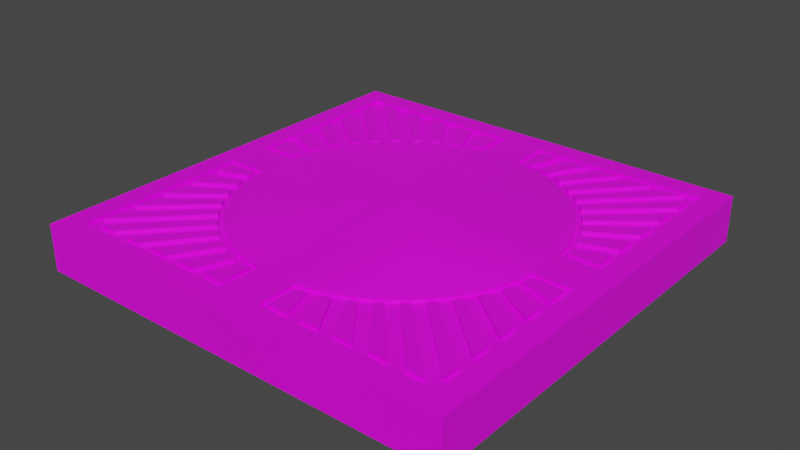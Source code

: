 # Source: door.blend  (saved by Blender 2.91.10; exported with 4.5.12 LTS)
import bpy
from mathutils import Matrix  # noqa: F401  (used for matrix-valued properties, if any)

bpy.ops.wm.read_factory_settings(use_empty=True)
scene = bpy.context.scene
scene.name = 'Scene'

# ---- collections
col_collection = bpy.data.collections.new('Collection'); scene.collection.children.link(col_collection)

# ---- images (referenced by path relative to the original .blend; pixels are not part of the script)
import os
ASSET_DIR = os.environ.get("B2B_ASSET_DIR", "")  # directory of the original .blend (textures are referenced by path, not embedded)
HERE = os.path.dirname(os.path.abspath(__file__))  # packed textures are extracted next to this script under _unpacked/

def load_image(name, relpath, width, height, colorspace="sRGB"):
    """Load a texture the original file referenced (path relative to the .blend, or extracted next to this script)."""
    p = next((c for c in (os.path.join(HERE, relpath), os.path.join(ASSET_DIR, relpath)) if relpath and os.path.exists(c)), "")
    if p:
        img = bpy.data.images.load(p, check_existing=True)
        img.name = name
    else:  # same state as the original file: an image datablock whose file is absent (Cycles renders it pink)
        img = bpy.data.images.new(name, width, height)
        img.source = "FILE"
        img.filepath = "//" + (relpath or name)
    img.colorspace_settings.name = colorspace
    return img
img_wall_jpg = load_image('wall.jpg', 'wall.jpg', 1024, 1024, 'sRGB')

# ---- materials (node trees are filled in below, after node groups)
mat_door = bpy.data.materials.new('door')
mat_door.use_transparent_shadow = False

# ---- material node trees
mat_door.use_nodes = True; mat_door.node_tree.nodes.clear()
_N = mat_door.node_tree.nodes; _L = mat_door.node_tree.links
n0 = _N.new('ShaderNodeBsdfPrincipled'); n0.name = 'Principled BSDF'; n0.location = (10, 300)
n0.distribution = 'GGX'
n0.subsurface_method = 'BURLEY'
n0.inputs[3].default_value = 1.45
n0.inputs[27].default_value = (0.0, 0.0, 0.0, 1.0)
n0.inputs[28].default_value = 1.0
n1 = _N.new('ShaderNodeOutputMaterial'); n1.name = 'Material Output'; n1.location = (300, 300)
n2 = _N.new('ShaderNodeTexImage'); n2.name = 'Image Texture'; n2.location = (-391, 171)
n2.image = img_wall_jpg
_L.new(n0.outputs[0], n1.inputs[0])
_L.new(n2.outputs[0], n0.inputs[0])
n1.is_active_output = True

# ---- world
world_world = bpy.data.worlds.new('World'); scene.world = world_world
world_world.use_nodes = True; world_world.node_tree.nodes.clear()
_N = world_world.node_tree.nodes; _L = world_world.node_tree.links
n0 = _N.new('ShaderNodeOutputWorld'); n0.name = 'World Output'; n0.location = (300, 300)
n1 = _N.new('ShaderNodeBackground'); n1.name = 'Background'; n1.location = (10, 300)
n1.inputs[0].default_value = (0.05088, 0.05088, 0.05088, 1.0)
_L.new(n1.outputs[0], n0.inputs[0])
n0.is_active_output = True
world_world.color = (0.05088, 0.05088, 0.05088)
world_world.use_sun_shadow = False
world_world.sun_shadow_jitter_overblur = 0.0

# ---- meshes
me_cube_001 = bpy.data.meshes.new('Cube.001')
me_cube_001.from_pydata([(-1.0, -1.0, -1.0), (-0.9, -0.9, 1.0), (-1.0, 1.0, -1.0), (-0.9, 0.9, 1.0), (1.0, -1.0, -1.0), (0.9, -0.9, 1.0), (1.0, 1.0, -1.0), (0.9, 0.9, 1.0), (0.09398, 0.7138, 1.0), (-0.7138, 0.09398, 1.0), (-0.09398, -0.7138, 1.0), (0.7138, -0.09398, 1.0), (0.1863, 0.6955, 1.0), (-0.6955, 0.1863, 1.0), (-0.1863, -0.6955, 1.0), (0.6955, -0.1863, 1.0), (0.2755, 0.6652, 1.0), (-0.6652, 0.2755, 1.0), (-0.2755, -0.6652, 1.0), (0.6652, -0.2755, 1.0), (0.36, 0.6235, 1.0), (-0.6235, 0.36, 1.0), (-0.36, -0.6235, 1.0), (0.6235, -0.36, 1.0), (0.4383, 0.5712, 1.0), (-0.5712, 0.4383, 1.0), (-0.4383, -0.5712, 1.0), (0.5712, -0.4383, 1.0), (0.5091, 0.5091, 1.0), (-0.5091, 0.5091, 1.0), (-0.5091, -0.5091, 1.0), (0.5091, -0.5091, 1.0), (0.5712, 0.4383, 1.0), (-0.4383, 0.5712, 1.0), (-0.5712, -0.4383, 1.0), (0.4383, -0.5712, 1.0), (0.6235, 0.36, 1.0), (-0.36, 0.6235, 1.0), (-0.6235, -0.36, 1.0), (0.36, -0.6235, 1.0), (0.6652, 0.2755, 1.0), (-0.2755, 0.6652, 1.0), (-0.6652, -0.2755, 1.0), (0.2755, -0.6652, 1.0), (0.6955, 0.1863, 1.0), (-0.1863, 0.6955, 1.0), (-0.6955, -0.1863, 1.0), (0.1863, -0.6955, 1.0), (0.7138, 0.09398, 1.0), (-0.09398, 0.7138, 1.0), (-0.7138, -0.09398, 1.0), (0.09398, -0.7138, 1.0), (0.09398, -0.9, 1.0), (-0.09398, -0.9, 1.0), (-0.9, 0.09398, 1.0), (-0.9, -0.09398, 1.0), (0.9, 0.09398, 1.0), (0.9, -0.09398, 1.0), (0.09398, 0.9, 1.0), (-0.09398, 0.9, 1.0), (0.7388, -0.9, 1.0), (0.5776, -0.9, 1.0), (0.4164, -0.9, 1.0), (0.2552, -0.9, 1.0), (0.9, -0.2552, 1.0), (0.9, -0.4164, 1.0), (0.9, -0.5776, 1.0), (0.9, -0.7388, 1.0), (-0.2552, -0.9, 1.0), (-0.4164, -0.9, 1.0), (-0.5776, -0.9, 1.0), (-0.7388, -0.9, 1.0), (-0.9, -0.7388, 1.0), (-0.9, -0.5776, 1.0), (-0.9, -0.4164, 1.0), (-0.9, -0.2552, 1.0), (-0.9, 0.2552, 1.0), (-0.9, 0.4164, 1.0), (-0.9, 0.5776, 1.0), (-0.9, 0.7388, 1.0), (-0.7388, 0.9, 1.0), (-0.5776, 0.9, 1.0), (-0.4164, 0.9, 1.0), (-0.2552, 0.9, 1.0), (0.2552, 0.9, 1.0), (0.4164, 0.9, 1.0), (0.5776, 0.9, 1.0), (0.7388, 0.9, 1.0), (0.9, 0.7388, 1.0), (0.9, 0.5776, 1.0), (0.9, 0.4164, 1.0), (0.9, 0.2552, 1.0), (-0.2172, 0.8727, 1.0), (-0.1681, 0.7269, 1.0), (-0.1213, 0.7363, 1.0), (-0.1213, 0.8727, 1.0), (-0.8727, -0.2172, 1.0), (-0.7269, -0.1681, 1.0), (-0.7363, -0.1213, 1.0), (-0.8727, -0.1213, 1.0), (0.2172, -0.8727, 1.0), (0.1681, -0.7269, 1.0), (0.1213, -0.7363, 1.0), (0.1213, -0.8727, 1.0), (0.8727, 0.2172, 1.0), (0.7269, 0.1681, 1.0), (0.7363, 0.1213, 1.0), (0.8727, 0.1213, 1.0), (0.3682, -0.8727, 1.0), (0.2634, -0.6981, 1.0), (0.2209, -0.7126, 1.0), (0.2748, -0.8727, 1.0), (0.5213, -0.8727, 1.0), (0.3522, -0.6578, 1.0), (0.3142, -0.6766, 1.0), (0.4319, -0.8727, 1.0), (0.6768, -0.8727, 1.0), (0.434, -0.607, 1.0), (0.3997, -0.6298, 1.0), (0.5909, -0.8727, 1.0), (0.8341, -0.8727, 1.0), (0.5079, -0.5465, 1.0), (0.4773, -0.5734, 1.0), (0.7508, -0.8727, 1.0), (0.8727, -0.5909, 1.0), (0.6298, -0.3997, 1.0), (0.607, -0.434, 1.0), (0.8727, -0.6768, 1.0), (0.8727, -0.4319, 1.0), (0.6766, -0.3142, 1.0), (0.6578, -0.3522, 1.0), (0.8727, -0.5213, 1.0), (0.8727, -0.2748, 1.0), (0.7126, -0.2209, 1.0), (0.6981, -0.2634, 1.0), (0.8727, -0.3682, 1.0), (0.8727, -0.1213, 1.0), (0.7363, -0.1213, 1.0), (0.7269, -0.1681, 1.0), (0.8727, -0.2172, 1.0), (0.8727, -0.7508, 1.0), (0.5734, -0.4773, 1.0), (0.5465, -0.5079, 1.0), (0.8727, -0.8341, 1.0), (-0.8727, -0.8341, 1.0), (-0.5465, -0.5079, 1.0), (-0.5734, -0.4773, 1.0), (-0.8727, -0.7508, 1.0), (-0.7508, -0.8727, 1.0), (-0.4773, -0.5734, 1.0), (-0.5079, -0.5465, 1.0), (-0.8341, -0.8727, 1.0), (-0.8727, -0.6768, 1.0), (-0.607, -0.434, 1.0), (-0.6298, -0.3997, 1.0), (-0.8727, -0.5909, 1.0), (-0.8727, -0.5213, 1.0), (-0.6578, -0.3522, 1.0), (-0.6766, -0.3142, 1.0), (-0.8727, -0.4319, 1.0), (-0.8727, -0.3682, 1.0), (-0.6981, -0.2634, 1.0), (-0.7126, -0.2209, 1.0), (-0.8727, -0.2748, 1.0), (-0.5909, -0.8727, 1.0), (-0.3997, -0.6298, 1.0), (-0.434, -0.607, 1.0), (-0.6768, -0.8727, 1.0), (-0.4319, -0.8727, 1.0), (-0.3142, -0.6766, 1.0), (-0.3522, -0.6578, 1.0), (-0.5213, -0.8727, 1.0), (-0.2748, -0.8727, 1.0), (-0.2209, -0.7126, 1.0), (-0.2634, -0.6981, 1.0), (-0.3682, -0.8727, 1.0), (-0.1213, -0.8727, 1.0), (-0.1213, -0.7363, 1.0), (-0.1681, -0.7269, 1.0), (-0.2172, -0.8727, 1.0), (0.8727, 0.3682, 1.0), (0.6981, 0.2634, 1.0), (0.7126, 0.2209, 1.0), (0.8727, 0.2748, 1.0), (0.8727, 0.5213, 1.0), (0.6578, 0.3522, 1.0), (0.6766, 0.3142, 1.0), (0.8727, 0.4319, 1.0), (0.8727, 0.6768, 1.0), (0.607, 0.434, 1.0), (0.6298, 0.3997, 1.0), (0.8727, 0.5909, 1.0), (0.8727, 0.8341, 1.0), (0.5465, 0.5079, 1.0), (0.5734, 0.4773, 1.0), (0.8727, 0.7508, 1.0), (0.7508, 0.8727, 1.0), (0.4773, 0.5734, 1.0), (0.5079, 0.5465, 1.0), (0.8341, 0.8727, 1.0), (0.5909, 0.8727, 1.0), (0.3997, 0.6298, 1.0), (0.434, 0.607, 1.0), (0.6768, 0.8727, 1.0), (0.4319, 0.8727, 1.0), (0.3142, 0.6766, 1.0), (0.3522, 0.6578, 1.0), (0.5213, 0.8727, 1.0), (0.1213, 0.8727, 1.0), (0.1213, 0.7363, 1.0), (0.1681, 0.7269, 1.0), (0.2172, 0.8727, 1.0), (0.2748, 0.8727, 1.0), (0.2209, 0.7126, 1.0), (0.2634, 0.6981, 1.0), (0.3682, 0.8727, 1.0), (-0.3682, 0.8727, 1.0), (-0.2634, 0.6981, 1.0), (-0.2209, 0.7126, 1.0), (-0.2748, 0.8727, 1.0), (-0.5213, 0.8727, 1.0), (-0.3522, 0.6578, 1.0), (-0.3142, 0.6766, 1.0), (-0.4319, 0.8727, 1.0), (-0.6768, 0.8727, 1.0), (-0.434, 0.607, 1.0), (-0.3997, 0.6298, 1.0), (-0.5909, 0.8727, 1.0), (-0.8727, 0.2172, 1.0), (-0.8727, 0.1213, 1.0), (-0.7363, 0.1213, 1.0), (-0.7269, 0.1681, 1.0), (-0.7508, 0.8727, 1.0), (-0.8341, 0.8727, 1.0), (-0.5079, 0.5465, 1.0), (-0.4773, 0.5734, 1.0), (-0.8727, 0.8341, 1.0), (-0.8727, 0.7508, 1.0), (-0.5734, 0.4773, 1.0), (-0.5465, 0.5079, 1.0), (-0.8727, 0.6768, 1.0), (-0.8727, 0.5909, 1.0), (-0.6298, 0.3997, 1.0), (-0.607, 0.434, 1.0), (-0.8727, 0.5213, 1.0), (-0.8727, 0.4319, 1.0), (-0.6766, 0.3142, 1.0), (-0.6578, 0.3522, 1.0), (-0.8727, 0.3682, 1.0), (-0.8727, 0.2748, 1.0), (-0.7126, 0.2209, 1.0), (-0.6981, 0.2634, 1.0), (-0.1681, 0.7269, 1.174), (-0.2172, 0.8727, 1.174), (-0.1213, 0.8727, 1.174), (-0.1213, 0.7363, 1.174), (-0.7269, -0.1681, 1.174), (-0.8727, -0.2172, 1.174), (-0.8727, -0.1213, 1.174), (-0.7363, -0.1213, 1.174), (0.1681, -0.7269, 1.174), (0.2172, -0.8727, 1.174), (0.1213, -0.8727, 1.174), (0.1213, -0.7363, 1.174), (0.7269, 0.1681, 1.174), (0.8727, 0.2172, 1.174), (0.8727, 0.1213, 1.174), (0.7363, 0.1213, 1.174), (0.2634, -0.6981, 1.174), (0.3682, -0.8727, 1.174), (0.2748, -0.8727, 1.174), (0.2209, -0.7126, 1.174), (0.3522, -0.6578, 1.174), (0.5213, -0.8727, 1.174), (0.4319, -0.8727, 1.174), (0.3142, -0.6766, 1.174), (0.434, -0.607, 1.174), (0.6768, -0.8727, 1.174), (0.5909, -0.8727, 1.174), (0.3997, -0.6298, 1.174), (0.5079, -0.5465, 1.174), (0.8341, -0.8727, 1.174), (0.7508, -0.8727, 1.174), (0.4773, -0.5734, 1.174), (0.6298, -0.3997, 1.174), (0.8727, -0.5909, 1.174), (0.8727, -0.6768, 1.174), (0.607, -0.434, 1.174), (0.6766, -0.3142, 1.174), (0.8727, -0.4319, 1.174), (0.8727, -0.5213, 1.174), (0.6578, -0.3522, 1.174), (0.7126, -0.2209, 1.174), (0.8727, -0.2748, 1.174), (0.8727, -0.3682, 1.174), (0.6981, -0.2634, 1.174), (0.7363, -0.1213, 1.174), (0.8727, -0.1213, 1.174), (0.8727, -0.2172, 1.174), (0.7269, -0.1681, 1.174), (0.5734, -0.4773, 1.174), (0.8727, -0.7508, 1.174), (0.8727, -0.8341, 1.174), (0.5465, -0.5079, 1.174), (-0.5465, -0.5079, 1.174), (-0.8727, -0.8341, 1.174), (-0.8727, -0.7508, 1.174), (-0.5734, -0.4773, 1.174), (-0.4773, -0.5734, 1.174), (-0.7508, -0.8727, 1.174), (-0.8341, -0.8727, 1.174), (-0.5079, -0.5465, 1.174), (-0.607, -0.434, 1.174), (-0.8727, -0.6768, 1.174), (-0.8727, -0.5909, 1.174), (-0.6298, -0.3997, 1.174), (-0.6578, -0.3522, 1.174), (-0.8727, -0.5213, 1.174), (-0.8727, -0.4319, 1.174), (-0.6766, -0.3142, 1.174), (-0.6981, -0.2634, 1.174), (-0.8727, -0.3682, 1.174), (-0.8727, -0.2748, 1.174), (-0.7126, -0.2209, 1.174), (-0.3997, -0.6298, 1.174), (-0.5909, -0.8727, 1.174), (-0.6768, -0.8727, 1.174), (-0.434, -0.607, 1.174), (-0.3142, -0.6766, 1.174), (-0.4319, -0.8727, 1.174), (-0.5213, -0.8727, 1.174), (-0.3522, -0.6578, 1.174), (-0.2209, -0.7126, 1.174), (-0.2748, -0.8727, 1.174), (-0.3682, -0.8727, 1.174), (-0.2634, -0.6981, 1.174), (-0.1213, -0.7363, 1.174), (-0.1213, -0.8727, 1.174), (-0.2172, -0.8727, 1.174), (-0.1681, -0.7269, 1.174), (0.6981, 0.2634, 1.174), (0.8727, 0.3682, 1.174), (0.8727, 0.2748, 1.174), (0.7126, 0.2209, 1.174), (0.6578, 0.3522, 1.174), (0.8727, 0.5213, 1.174), (0.8727, 0.4319, 1.174), (0.6766, 0.3142, 1.174), (0.607, 0.434, 1.174), (0.8727, 0.6768, 1.174), (0.8727, 0.5909, 1.174), (0.6298, 0.3997, 1.174), (0.5465, 0.5079, 1.174), (0.8727, 0.8341, 1.174), (0.8727, 0.7508, 1.174), (0.5734, 0.4773, 1.174), (0.4773, 0.5734, 1.174), (0.7508, 0.8727, 1.174), (0.8341, 0.8727, 1.174), (0.5079, 0.5465, 1.174), (0.3997, 0.6298, 1.174), (0.5909, 0.8727, 1.174), (0.6768, 0.8727, 1.174), (0.434, 0.607, 1.174), (0.3142, 0.6766, 1.174), (0.4319, 0.8727, 1.174), (0.5213, 0.8727, 1.174), (0.3522, 0.6578, 1.174), (0.1213, 0.7363, 1.174), (0.1213, 0.8727, 1.174), (0.2172, 0.8727, 1.174), (0.1681, 0.7269, 1.174), (0.2209, 0.7126, 1.174), (0.2748, 0.8727, 1.174), (0.3682, 0.8727, 1.174), (0.2634, 0.6981, 1.174), (-0.2634, 0.6981, 1.174), (-0.3682, 0.8727, 1.174), (-0.2748, 0.8727, 1.174), (-0.2209, 0.7126, 1.174), (-0.3522, 0.6578, 1.174), (-0.5213, 0.8727, 1.174), (-0.4319, 0.8727, 1.174), (-0.3142, 0.6766, 1.174), (-0.434, 0.607, 1.174), (-0.6768, 0.8727, 1.174), (-0.5909, 0.8727, 1.174), (-0.3997, 0.6298, 1.174), (-0.8727, 0.1213, 1.174), (-0.8727, 0.2172, 1.174), (-0.7269, 0.1681, 1.174), (-0.7363, 0.1213, 1.174), (-0.8341, 0.8727, 1.174), (-0.7508, 0.8727, 1.174), (-0.4773, 0.5734, 1.174), (-0.5079, 0.5465, 1.174), (-0.8727, 0.7508, 1.174), (-0.8727, 0.8341, 1.174), (-0.5465, 0.5079, 1.174), (-0.5734, 0.4773, 1.174), (-0.8727, 0.5909, 1.174), (-0.8727, 0.6768, 1.174), (-0.607, 0.434, 1.174), (-0.6298, 0.3997, 1.174), (-0.8727, 0.4319, 1.174), (-0.8727, 0.5213, 1.174), (-0.6578, 0.3522, 1.174), (-0.6766, 0.3142, 1.174), (-0.8727, 0.2748, 1.174), (-0.8727, 0.3682, 1.174), (-0.6981, 0.2634, 1.174), (-0.7126, 0.2209, 1.174), (-1.0, -1.0, 1.164), (-1.0, 1.0, 1.164), (1.0, 1.0, 1.164), (1.0, -1.0, 1.164), (-0.9, 0.7388, 1.164), (-0.9, 0.9, 1.164), (0.7388, 0.9, 1.164), (0.9, 0.9, 1.164), (0.9, -0.7388, 1.164), (0.9, -0.9, 1.164), (-0.7388, -0.9, 1.164), (-0.9, -0.9, 1.164), (-0.9, -0.09398, 1.164), (-0.9, 0.0, 1.164), (-0.09398, 0.9, 1.164), (0.0, 0.9, 1.164), (0.9, 0.09398, 1.164), (0.9, 0.0, 1.164), (0.09398, -0.9, 1.164), (0.0, -0.9, 1.164), (0.0, -0.72, 1.164), (0.72, 0.0, 1.164), (0.0, 0.72, 1.164), (0.0, 0.0, 1.914), (-0.72, 0.0, 1.164), (0.09398, 0.7138, 1.164), (-0.7138, 0.09398, 1.164), (-0.09398, -0.7138, 1.164), (0.7138, -0.09398, 1.164), (0.1863, 0.6955, 1.164), (-0.6955, 0.1863, 1.164), (-0.1863, -0.6955, 1.164), (0.6955, -0.1863, 1.164), (0.2755, 0.6652, 1.164), (-0.6652, 0.2755, 1.164), (-0.2755, -0.6652, 1.164), (0.6652, -0.2755, 1.164), (0.36, 0.6235, 1.164), (-0.6235, 0.36, 1.164), (-0.36, -0.6235, 1.164), (0.6235, -0.36, 1.164), (0.4383, 0.5712, 1.164), (-0.5712, 0.4383, 1.164), (-0.4383, -0.5712, 1.164), (0.5712, -0.4383, 1.164), (0.5091, 0.5091, 1.164), (-0.5091, 0.5091, 1.164), (-0.5091, -0.5091, 1.164), (0.5091, -0.5091, 1.164), (0.5712, 0.4383, 1.164), (-0.4383, 0.5712, 1.164), (-0.5712, -0.4383, 1.164), (0.4383, -0.5712, 1.164), (0.6235, 0.36, 1.164), (-0.36, 0.6235, 1.164), (-0.6235, -0.36, 1.164), (0.36, -0.6235, 1.164), (0.6652, 0.2755, 1.164), (-0.2755, 0.6652, 1.164), (-0.6652, -0.2755, 1.164), (0.2755, -0.6652, 1.164), (0.6955, 0.1863, 1.164), (-0.1863, 0.6955, 1.164), (-0.6955, -0.1863, 1.164), (0.1863, -0.6955, 1.164), (0.7138, 0.09398, 1.164), (-0.09398, 0.7138, 1.164), (-0.7138, -0.09398, 1.164), (0.09398, -0.7138, 1.164), (0.2552, -0.9, 1.164), (-0.09398, -0.9, 1.164), (-0.9, 0.09398, 1.164), (-0.9, -0.2552, 1.164), (0.9, 0.2552, 1.164), (0.9, -0.09398, 1.164), (0.09398, 0.9, 1.164), (-0.2552, 0.9, 1.164), (0.7388, -0.9, 1.164), (0.5776, -0.9, 1.164), (0.4164, -0.9, 1.164), (0.9, -0.2552, 1.164), (0.9, -0.4164, 1.164), (0.9, -0.5776, 1.164), (-0.2552, -0.9, 1.164), (-0.4164, -0.9, 1.164), (-0.5776, -0.9, 1.164), (-0.9, -0.7388, 1.164), (-0.9, -0.5776, 1.164), (-0.9, -0.4164, 1.164), (-0.9, 0.2552, 1.164), (-0.9, 0.4164, 1.164), (-0.9, 0.5776, 1.164), (-0.7388, 0.9, 1.164), (-0.5776, 0.9, 1.164), (-0.4164, 0.9, 1.164), (0.2552, 0.9, 1.164), (0.4164, 0.9, 1.164), (0.5776, 0.9, 1.164), (0.9, 0.7388, 1.164), (0.9, 0.5776, 1.164), (0.9, 0.4164, 1.164)], [], [(2, 413, 414, 6), (6, 414, 415, 4), (0, 412, 413, 2), (2, 6, 4, 0), (65, 66, 494, 493), (7, 88, 510, 419), (37, 41, 470, 466), (64, 65, 493, 492), (86, 87, 418, 509), (25, 29, 458, 454), (43, 39, 468, 472), (57, 64, 492, 486), (16, 12, 441, 445), (85, 86, 509, 508), (31, 27, 456, 460), (40, 36, 465, 469), (63, 52, 430, 481), (18, 14, 443, 447), (84, 85, 508, 507), (28, 24, 453, 457), (42, 38, 467, 471), (13, 17, 446, 442), (58, 84, 507, 487), (30, 26, 455, 459), (19, 15, 444, 448), (82, 83, 488, 506), (81, 82, 506, 505), (62, 63, 481, 491), (80, 81, 505, 504), (61, 62, 491, 490), (3, 80, 504, 417), (51, 47, 476, 480), (60, 61, 490, 489), (78, 79, 416, 503), (33, 37, 466, 462), (48, 44, 473, 477), (5, 60, 489, 421), (77, 78, 503, 502), (26, 22, 451, 455), (39, 35, 464, 468), (50, 46, 475, 479), (12, 8, 437, 441), (76, 77, 502, 501), (21, 25, 454, 450), (36, 32, 461, 465), (59, 49, 478, 426), (14, 10, 439, 443), (54, 76, 501, 483), (27, 23, 452, 456), (204, 205, 364, 365), (38, 34, 463, 467), (45, 49, 478, 474), (83, 59, 426, 488), (9, 13, 442, 438), (74, 75, 484, 500), (24, 20, 449, 453), (8, 58, 487, 437), (155, 152, 313, 314), (15, 11, 440, 444), (73, 74, 500, 499), (72, 73, 499, 498), (101, 102, 263, 260), (230, 231, 390, 391), (11, 57, 486, 440), (1, 72, 498, 423), (152, 153, 312, 313), (103, 100, 261, 262), (229, 230, 391, 388), (178, 179, 338, 339), (100, 101, 260, 261), (231, 228, 389, 390), (177, 178, 339, 336), (126, 127, 286, 287), (228, 229, 388, 389), (179, 176, 337, 338), (125, 126, 287, 284), (176, 177, 336, 337), (127, 124, 285, 286), (202, 203, 362, 363), (124, 125, 284, 285), (201, 202, 363, 360), (150, 151, 310, 311), (203, 200, 361, 362), (149, 150, 311, 308), (98, 99, 258, 259), (200, 201, 360, 361), (151, 148, 309, 310), (97, 98, 259, 256), (226, 227, 386, 387), (148, 149, 308, 309), (99, 96, 257, 258), (225, 226, 387, 384), (174, 175, 334, 335), (96, 97, 256, 257), (227, 224, 385, 386), (173, 174, 335, 332), (122, 123, 282, 283), (224, 225, 384, 385), (175, 172, 333, 334), (121, 122, 283, 280), (250, 251, 410, 411), (83, 45, 93, 92), (45, 49, 94, 93), (49, 59, 95, 94), (59, 83, 92, 95), (75, 46, 97, 96), (46, 50, 98, 97), (50, 55, 99, 98), (55, 75, 96, 99), (63, 47, 101, 100), (47, 51, 102, 101), (51, 52, 103, 102), (52, 63, 100, 103), (91, 44, 105, 104), (44, 48, 106, 105), (48, 56, 107, 106), (56, 91, 104, 107), (62, 43, 109, 108), (43, 47, 110, 109), (47, 63, 111, 110), (63, 62, 108, 111), (61, 39, 113, 112), (39, 43, 114, 113), (43, 62, 115, 114), (62, 61, 112, 115), (60, 35, 117, 116), (35, 39, 118, 117), (39, 61, 119, 118), (61, 60, 116, 119), (5, 31, 121, 120), (31, 35, 122, 121), (35, 60, 123, 122), (60, 5, 120, 123), (66, 23, 125, 124), (23, 27, 126, 125), (27, 67, 127, 126), (67, 66, 124, 127), (65, 19, 129, 128), (19, 23, 130, 129), (23, 66, 131, 130), (66, 65, 128, 131), (64, 15, 133, 132), (15, 19, 134, 133), (19, 65, 135, 134), (65, 64, 132, 135), (57, 11, 137, 136), (11, 15, 138, 137), (15, 64, 139, 138), (64, 57, 136, 139), (67, 27, 141, 140), (27, 31, 142, 141), (31, 5, 143, 142), (5, 67, 140, 143), (1, 30, 145, 144), (30, 34, 146, 145), (34, 72, 147, 146), (72, 1, 144, 147), (71, 26, 149, 148), (26, 30, 150, 149), (30, 1, 151, 150), (1, 71, 148, 151), (72, 34, 153, 152), (34, 38, 154, 153), (38, 73, 155, 154), (73, 72, 152, 155), (73, 38, 157, 156), (38, 42, 158, 157), (42, 74, 159, 158), (74, 73, 156, 159), (74, 42, 161, 160), (42, 46, 162, 161), (46, 75, 163, 162), (75, 74, 160, 163), (70, 22, 165, 164), (22, 26, 166, 165), (26, 71, 167, 166), (71, 70, 164, 167), (69, 18, 169, 168), (18, 22, 170, 169), (22, 70, 171, 170), (70, 69, 168, 171), (68, 14, 173, 172), (14, 18, 174, 173), (18, 69, 175, 174), (69, 68, 172, 175), (53, 10, 177, 176), (10, 14, 178, 177), (14, 68, 179, 178), (68, 53, 176, 179), (90, 40, 181, 180), (40, 44, 182, 181), (44, 91, 183, 182), (91, 90, 180, 183), (89, 36, 185, 184), (36, 40, 186, 185), (40, 90, 187, 186), (90, 89, 184, 187), (88, 32, 189, 188), (32, 36, 190, 189), (36, 89, 191, 190), (89, 88, 188, 191), (7, 28, 193, 192), (28, 32, 194, 193), (32, 88, 195, 194), (88, 7, 192, 195), (87, 24, 197, 196), (24, 28, 198, 197), (28, 7, 199, 198), (7, 87, 196, 199), (86, 20, 201, 200), (20, 24, 202, 201), (24, 87, 203, 202), (87, 86, 200, 203), (85, 16, 205, 204), (16, 20, 206, 205), (20, 86, 207, 206), (86, 85, 204, 207), (58, 8, 209, 208), (8, 12, 210, 209), (12, 84, 211, 210), (84, 58, 208, 211), (84, 12, 213, 212), (12, 16, 214, 213), (16, 85, 215, 214), (85, 84, 212, 215), (82, 41, 217, 216), (41, 45, 218, 217), (45, 83, 219, 218), (83, 82, 216, 219), (81, 37, 221, 220), (37, 41, 222, 221), (41, 82, 223, 222), (82, 81, 220, 223), (80, 33, 225, 224), (33, 37, 226, 225), (37, 81, 227, 226), (81, 80, 224, 227), (76, 54, 229, 228), (54, 9, 230, 229), (9, 13, 231, 230), (13, 76, 228, 231), (80, 3, 233, 232), (3, 29, 234, 233), (29, 33, 235, 234), (33, 80, 232, 235), (3, 79, 237, 236), (79, 25, 238, 237), (25, 29, 239, 238), (29, 3, 236, 239), (79, 78, 241, 240), (78, 21, 242, 241), (21, 25, 243, 242), (25, 79, 240, 243), (78, 77, 245, 244), (77, 17, 246, 245), (17, 21, 247, 246), (21, 78, 244, 247), (77, 76, 249, 248), (76, 13, 250, 249), (13, 17, 251, 250), (17, 77, 248, 251), (253, 252, 255, 254), (257, 256, 259, 258), (261, 260, 263, 262), (265, 264, 267, 266), (269, 268, 271, 270), (273, 272, 275, 274), (277, 276, 279, 278), (281, 280, 283, 282), (285, 284, 287, 286), (289, 288, 291, 290), (293, 292, 295, 294), (297, 296, 299, 298), (301, 300, 303, 302), (305, 304, 307, 306), (309, 308, 311, 310), (313, 312, 315, 314), (317, 316, 319, 318), (321, 320, 323, 322), (325, 324, 327, 326), (329, 328, 331, 330), (333, 332, 335, 334), (337, 336, 339, 338), (341, 340, 343, 342), (345, 344, 347, 346), (349, 348, 351, 350), (353, 352, 355, 354), (357, 356, 359, 358), (361, 360, 363, 362), (365, 364, 367, 366), (369, 368, 371, 370), (373, 372, 375, 374), (377, 376, 379, 378), (381, 380, 383, 382), (385, 384, 387, 386), (389, 388, 391, 390), (393, 392, 395, 394), (397, 396, 399, 398), (401, 400, 403, 402), (405, 404, 407, 406), (409, 408, 411, 410), (102, 103, 262, 263), (153, 154, 315, 312), (207, 204, 365, 366), (154, 155, 314, 315), (205, 206, 367, 364), (128, 129, 288, 289), (206, 207, 366, 367), (131, 128, 289, 290), (180, 181, 340, 341), (129, 130, 291, 288), (183, 180, 341, 342), (232, 233, 392, 393), (130, 131, 290, 291), (181, 182, 343, 340), (235, 232, 393, 394), (104, 105, 264, 265), (182, 183, 342, 343), (233, 234, 395, 392), (107, 104, 265, 266), (156, 157, 316, 317), (234, 235, 394, 395), (105, 106, 267, 264), (159, 156, 317, 318), (208, 209, 368, 369), (106, 107, 266, 267), (157, 158, 319, 316), (211, 208, 369, 370), (158, 159, 318, 319), (209, 210, 371, 368), (132, 133, 292, 293), (210, 211, 370, 371), (135, 132, 293, 294), (184, 185, 344, 345), (133, 134, 295, 292), (187, 184, 345, 346), (236, 237, 396, 397), (134, 135, 294, 295), (185, 186, 347, 344), (239, 236, 397, 398), (108, 109, 268, 269), (186, 187, 346, 347), (237, 238, 399, 396), (111, 108, 269, 270), (160, 161, 320, 321), (238, 239, 398, 399), (109, 110, 271, 268), (163, 160, 321, 322), (212, 213, 372, 373), (110, 111, 270, 271), (161, 162, 323, 320), (215, 212, 373, 374), (162, 163, 322, 323), (213, 214, 375, 372), (136, 137, 296, 297), (214, 215, 374, 375), (139, 136, 297, 298), (188, 189, 348, 349), (137, 138, 299, 296), (191, 188, 349, 350), (240, 241, 400, 401), (138, 139, 298, 299), (189, 190, 351, 348), (243, 240, 401, 402), (112, 113, 272, 273), (190, 191, 350, 351), (241, 242, 403, 400), (115, 112, 273, 274), (164, 165, 324, 325), (242, 243, 402, 403), (113, 114, 275, 272), (167, 164, 325, 326), (216, 217, 376, 377), (114, 115, 274, 275), (165, 166, 327, 324), (219, 216, 377, 378), (166, 167, 326, 327), (217, 218, 379, 376), (140, 141, 300, 301), (218, 219, 378, 379), (143, 140, 301, 302), (192, 193, 352, 353), (141, 142, 303, 300), (195, 192, 353, 354), (244, 245, 404, 405), (142, 143, 302, 303), (193, 194, 355, 352), (247, 244, 405, 406), (116, 117, 276, 277), (194, 195, 354, 355), (245, 246, 407, 404), (119, 116, 277, 278), (168, 169, 328, 329), (246, 247, 406, 407), (117, 118, 279, 276), (171, 168, 329, 330), (220, 221, 380, 381), (118, 119, 278, 279), (169, 170, 331, 328), (223, 220, 381, 382), (92, 93, 252, 253), (170, 171, 330, 331), (221, 222, 383, 380), (95, 92, 253, 254), (144, 145, 304, 305), (222, 223, 382, 383), (93, 94, 255, 252), (147, 144, 305, 306), (196, 197, 356, 357), (94, 95, 254, 255), (145, 146, 307, 304), (199, 196, 357, 358), (248, 249, 408, 409), (146, 147, 306, 307), (197, 198, 359, 356), (251, 248, 409, 410), (120, 121, 280, 281), (198, 199, 358, 359), (249, 250, 411, 408), (123, 120, 281, 282), (172, 173, 332, 333), (423, 498, 499, 500, 484, 424, 425, 483, 501, 502, 503, 416, 417, 413, 412), (417, 504, 505, 506, 488, 426, 427, 487, 507, 508, 509, 418, 419, 414, 413), (419, 510, 511, 512, 485, 428, 429, 486, 492, 493, 494, 420, 421, 415, 414), (421, 489, 490, 491, 481, 430, 431, 482, 495, 496, 497, 422, 423, 412, 415), (435, 458, 454, 450, 446, 442, 438, 436), (435, 432, 480, 476, 472, 468, 464, 460), (435, 436, 479, 475, 471, 467, 463, 459, 455), (435, 433, 477, 473, 469, 465, 461, 457), (4, 415, 412, 0), (434, 437, 487, 427), (433, 440, 486, 429), (432, 439, 482, 431), (430, 480, 432, 431), (438, 483, 425, 436), (424, 479, 436, 425), (428, 477, 433, 429), (426, 478, 434, 427), (52, 51, 480, 430), (88, 89, 511, 510), (66, 67, 420, 494), (89, 90, 512, 511), (10, 53, 482, 439), (90, 91, 485, 512), (23, 19, 448, 452), (9, 54, 483, 438), (79, 3, 417, 416), (34, 30, 459, 463), (17, 21, 450, 446), (75, 55, 424, 484), (87, 7, 419, 418), (46, 42, 471, 475), (32, 28, 457, 461), (22, 18, 447, 451), (53, 68, 495, 482), (55, 50, 479, 424), (67, 5, 421, 420), (44, 40, 469, 473), (35, 31, 460, 464), (20, 16, 445, 449), (68, 69, 496, 495), (91, 56, 428, 485), (71, 1, 423, 422), (47, 43, 472, 476), (29, 33, 462, 458), (69, 70, 497, 496), (56, 48, 477, 428), (41, 45, 474, 470), (70, 71, 422, 497), (433, 435, 460, 456, 452, 448, 444, 440), (432, 435, 455, 451, 447, 443, 439), (434, 478, 474, 470, 466, 462, 458, 435), (434, 435, 457, 453, 449, 445, 441, 437)])
me_cube_001.polygons.foreach_set('use_smooth', [0, 0, 0, 0, 0, 0, 0, 0, 0, 0, 0, 0, 0, 0, 0, 0, 0, 0, 0, 0, 0, 0, 0, 0, 0, 0, 0, 0, 0, 0, 0, 0, 0, 0, 0, 0, 0, 0, 0, 0, 0, 0, 0, 0, 0, 0, 0, 0, 0, 0, 0, 0, 0, 0, 0, 0, 0, 0, 0, 0, 0, 0, 0, 0, 0, 0, 0, 0, 0, 0, 0, 0, 0, 0, 0, 0, 0, 0, 0, 0, 0, 0, 0, 0, 0, 0, 0, 0, 0, 0, 0, 0, 0, 0, 0, 0, 0, 0, 0, 0, 0, 0, 0, 0, 0, 0, 0, 0, 0, 0, 0, 0, 0, 0, 0, 0, 0, 0, 0, 0, 0, 0, 0, 0, 0, 0, 0, 0, 0, 0, 0, 0, 0, 0, 0, 0, 0, 0, 0, 0, 0, 0, 0, 0, 0, 0, 0, 0, 0, 0, 0, 0, 0, 0, 0, 0, 0, 0, 0, 0, 0, 0, 0, 0, 0, 0, 0, 0, 0, 0, 0, 0, 0, 0, 0, 0, 0, 0, 0, 0, 0, 0, 0, 0, 0, 0, 0, 0, 0, 0, 0, 0, 0, 0, 0, 0, 0, 0, 0, 0, 0, 0, 0, 0, 0, 0, 0, 0, 0, 0, 0, 0, 0, 0, 0, 0, 0, 0, 0, 0, 0, 0, 0, 0, 0, 0, 0, 0, 0, 0, 0, 0, 0, 0, 0, 0, 0, 0, 0, 0, 0, 0, 0, 0, 0, 0, 0, 0, 0, 0, 0, 0, 0, 0, 0, 0, 0, 0, 0, 0, 0, 0, 0, 0, 0, 0, 0, 0, 0, 0, 0, 0, 0, 0, 0, 0, 0, 0, 0, 0, 0, 0, 0, 0, 0, 0, 0, 0, 0, 0, 0, 0, 0, 0, 0, 0, 0, 0, 0, 0, 0, 0, 0, 0, 0, 0, 0, 0, 0, 0, 0, 0, 0, 0, 0, 0, 0, 0, 0, 0, 0, 0, 0, 0, 0, 0, 0, 0, 0, 0, 0, 0, 0, 0, 0, 0, 0, 0, 0, 0, 0, 0, 0, 0, 0, 0, 0, 0, 0, 0, 0, 0, 0, 0, 0, 0, 0, 0, 0, 0, 0, 0, 0, 0, 0, 0, 0, 0, 0, 0, 0, 0, 0, 0, 0, 0, 0, 0, 0, 0, 0, 0, 0, 0, 0, 0, 0, 0, 0, 0, 0, 0, 0, 0, 0, 0, 0, 0, 0, 0, 0, 0, 0, 0, 0, 0, 0, 0, 0, 0, 0, 0, 0, 0, 0, 0, 0, 0, 0, 0, 0, 0, 0, 0, 0, 1, 1, 1, 1, 0, 0, 0, 0, 0, 0, 0, 0, 0, 0, 0, 0, 0, 0, 0, 0, 0, 0, 0, 0, 0, 0, 0, 0, 0, 0, 0, 0, 0, 0, 0, 0, 0, 0, 0, 0, 0, 0, 0, 0, 1, 1, 1, 1])
_uv = me_cube_001.uv_layers.new(name='UVMap')
_uv.uv.foreach_set('vector', [0.3333, 0.3607, 0.3333, 0.7215, 0.6666, 0.7215, 0.6666, 0.3607, 0.0, 0.0, 0.0, 0.3607, 0.3333, 0.3607, 0.3333, 0.0, 5.96e-08, 0.3607, 0.0, 0.7215, 0.3333, 0.7215, 0.3333, 0.3607, 1.0, 0.0, 0.6666, 0.0, 0.6666, 0.3334, 1.0, 0.3334, 0.4852, 0.8021, 0.4852, 0.7752, 0.4578, 0.7752, 0.4578, 0.8021, 0.5399, 0.8558, 0.5399, 0.8289, 0.5125, 0.8289, 0.5125, 0.8558, 0.6494, 0.7661, 0.6494, 0.7519, 0.622, 0.7519, 0.622, 0.7661, 0.4852, 0.8289, 0.4852, 0.8021, 0.4578, 0.8021, 0.4578, 0.8289, 0.4578, 0.7752, 0.4578, 0.7484, 0.4304, 0.7484, 0.4304, 0.7752, 0.622, 0.8035, 0.622, 0.7915, 0.5946, 0.7915, 0.5946, 0.8035, 0.6494, 0.8308, 0.6494, 0.8166, 0.622, 0.8166, 0.622, 0.8308, 0.4852, 0.8558, 0.4852, 0.8289, 0.4578, 0.8289, 0.4578, 0.8558, 0.5946, 0.7519, 0.5946, 0.737, 0.5673, 0.737, 0.5673, 0.7519, 0.4578, 0.8021, 0.4578, 0.7752, 0.4304, 0.7752, 0.4304, 0.8021, 0.5946, 0.8614, 0.5946, 0.8494, 0.5673, 0.8494, 0.5673, 0.8614, 0.883, 0.7325, 0.883, 0.7186, 0.8557, 0.7186, 0.8557, 0.7325, 0.5125, 0.7484, 0.5125, 0.7215, 0.4852, 0.7215, 0.4852, 0.7484, 0.883, 0.7927, 0.883, 0.7779, 0.8557, 0.7779, 0.8557, 0.7927, 0.4578, 0.829, 0.4578, 0.8021, 0.4304, 0.8021, 0.4304, 0.829, 0.5946, 0.7915, 0.5946, 0.7794, 0.5673, 0.7794, 0.5673, 0.7915, 0.622, 0.761, 0.622, 0.7468, 0.5946, 0.7468, 0.5946, 0.761, 0.622, 0.8459, 0.622, 0.8309, 0.5946, 0.8309, 0.5946, 0.8459, 0.4578, 0.8558, 0.4578, 0.829, 0.4304, 0.829, 0.4304, 0.8558, 0.883, 0.8311, 0.883, 0.8195, 0.8557, 0.8195, 0.8557, 0.8311, 0.5946, 0.8219, 0.5946, 0.8069, 0.5673, 0.8069, 0.5673, 0.8219, 0.8283, 0.7479, 0.8283, 0.721, 0.8009, 0.721, 0.8009, 0.7479, 0.8283, 0.7747, 0.8283, 0.7479, 0.8009, 0.7479, 0.8009, 0.7747, 0.5125, 0.7752, 0.5125, 0.7484, 0.4852, 0.7484, 0.4852, 0.7752, 0.8283, 0.8016, 0.8283, 0.7747, 0.8009, 0.7747, 0.8009, 0.8016, 0.5125, 0.8021, 0.5125, 0.7752, 0.4852, 0.7752, 0.4852, 0.8021, 0.8283, 0.8285, 0.8283, 0.8016, 0.8009, 0.8016, 0.8009, 0.8285, 0.6494, 0.8613, 0.6494, 0.8458, 0.622, 0.8458, 0.622, 0.8613, 0.5125, 0.8289, 0.5125, 0.8021, 0.4852, 0.8021, 0.4852, 0.8289, 0.8557, 0.7479, 0.8557, 0.721, 0.8283, 0.721, 0.8283, 0.7479, 0.6494, 0.7794, 0.6494, 0.7661, 0.622, 0.7661, 0.622, 0.7794, 0.883, 0.7626, 0.883, 0.7473, 0.8557, 0.7473, 0.8557, 0.7626, 0.5125, 0.8558, 0.5125, 0.8289, 0.4852, 0.8289, 0.4852, 0.8558, 0.8557, 0.7747, 0.8557, 0.7479, 0.8283, 0.7479, 0.8283, 0.7747, 0.883, 0.8195, 0.883, 0.8066, 0.8557, 0.8066, 0.8557, 0.8195, 0.6494, 0.8166, 0.6494, 0.8034, 0.622, 0.8034, 0.622, 0.8166, 0.622, 0.7915, 0.622, 0.776, 0.5946, 0.776, 0.5946, 0.7915, 0.5946, 0.737, 0.5946, 0.7215, 0.5673, 0.7215, 0.5673, 0.737, 0.8557, 0.8016, 0.8557, 0.7747, 0.8283, 0.7747, 0.8283, 0.8016, 0.622, 0.8167, 0.622, 0.8035, 0.5946, 0.8035, 0.5946, 0.8167, 0.883, 0.7186, 0.883, 0.7057, 0.8557, 0.7057, 0.8557, 0.7186, 0.9409, 0.8621, 0.9409, 0.8311, 0.9135, 0.8311, 0.9135, 0.8621, 0.883, 0.7779, 0.883, 0.7626, 0.8557, 0.7626, 0.8557, 0.7779, 0.8557, 0.8285, 0.8557, 0.8016, 0.8283, 0.8016, 0.8283, 0.8285, 0.5946, 0.8494, 0.5946, 0.8361, 0.5673, 0.8361, 0.5673, 0.8494, 0.1736, 0.9369, 0.1736, 0.9047, 0.1446, 0.9047, 0.1446, 0.9369, 0.622, 0.7468, 0.622, 0.7335, 0.5946, 0.7335, 0.5946, 0.7468, 0.6494, 0.7369, 0.6494, 0.7215, 0.622, 0.7215, 0.622, 0.7369, 0.8283, 0.721, 0.8283, 0.6941, 0.8009, 0.6941, 0.8009, 0.721, 0.622, 0.8614, 0.622, 0.8459, 0.5946, 0.8459, 0.5946, 0.8614, 0.4304, 0.7752, 0.4304, 0.7484, 0.4031, 0.7484, 0.4031, 0.7752, 0.5946, 0.7794, 0.5946, 0.7662, 0.5673, 0.7662, 0.5673, 0.7794, 0.4304, 0.9378, 0.4304, 0.9068, 0.4031, 0.9068, 0.4031, 0.9378, 0.2974, 0.963, 0.283, 0.963, 0.283, 0.992, 0.2974, 0.992, 0.5946, 0.8069, 0.5946, 0.7915, 0.5673, 0.7915, 0.5673, 0.8069, 0.4304, 0.8021, 0.4304, 0.7752, 0.4031, 0.7752, 0.4031, 0.8021, 0.4304, 0.829, 0.4304, 0.8021, 0.4031, 0.8021, 0.4031, 0.829, 0.402, 0.8848, 0.3942, 0.8848, 0.3942, 0.9137, 0.402, 0.9137, 0.4021, 0.8558, 0.3942, 0.8558, 0.3942, 0.8848, 0.4021, 0.8848, 0.4578, 0.9378, 0.4578, 0.9068, 0.4304, 0.9068, 0.4304, 0.9378, 0.4304, 0.8558, 0.4304, 0.829, 0.4031, 0.829, 0.4031, 0.8558, 0.2976, 0.901, 0.2976, 0.8558, 0.2687, 0.8558, 0.2687, 0.901, 0.606, 0.9387, 0.59, 0.9387, 0.59, 0.9676, 0.606, 0.9676, 0.9621, 0.7872, 0.9393, 0.7872, 0.9393, 0.8161, 0.9621, 0.8161, 0.9634, 0.7252, 0.9393, 0.7252, 0.9393, 0.7541, 0.9634, 0.7541, 0.9634, 0.6941, 0.9393, 0.6941, 0.9393, 0.7231, 0.9634, 0.7231, 0.227, 0.9342, 0.2025, 0.9342, 0.2025, 0.9631, 0.227, 0.9631, 0.4563, 0.8558, 0.4485, 0.8558, 0.4485, 0.8847, 0.4563, 0.8847, 0.3555, 0.8993, 0.3555, 0.8558, 0.3266, 0.8558, 0.3266, 0.8993, 0.9165, 0.9396, 0.9006, 0.9396, 0.9006, 0.9686, 0.9165, 0.9686, 0.4464, 0.9378, 0.4304, 0.9378, 0.4304, 0.9667, 0.4464, 0.9667, 0.3968, 0.9633, 0.3912, 0.9633, 0.3912, 0.9923, 0.3968, 0.9923, 0.4027, 0.9344, 0.38, 0.9344, 0.38, 0.9633, 0.4027, 0.9633, 0.9896, 0.9396, 0.9753, 0.9396, 0.9753, 0.9686, 0.9896, 0.9686, 0.2603, 0.901, 0.2603, 0.8558, 0.2314, 0.8558, 0.2314, 0.901, 0.5962, 0.9026, 0.5962, 0.8614, 0.5673, 0.8614, 0.5673, 0.9026, 0.3856, 0.9633, 0.38, 0.9633, 0.38, 0.9923, 0.3856, 0.9923, 0.7534, 0.8816, 0.7534, 0.8285, 0.7244, 0.8285, 0.7244, 0.8816, 0.2168, 0.9631, 0.2025, 0.9631, 0.2025, 0.992, 0.2168, 0.992, 0.7534, 0.8868, 0.7534, 0.8816, 0.7244, 0.8816, 0.7244, 0.8868, 0.9649, 0.8621, 0.9422, 0.8621, 0.9422, 0.891, 0.9649, 0.891, 0.7823, 0.9238, 0.7823, 0.8841, 0.7534, 0.8841, 0.7534, 0.9238, 0.7243, 0.9544, 0.7104, 0.9544, 0.7104, 0.9833, 0.7243, 0.9833, 0.7999, 0.8574, 0.7921, 0.8574, 0.7921, 0.8863, 0.7999, 0.8863, 0.9135, 0.9107, 0.9135, 0.8709, 0.8846, 0.8709, 0.8846, 0.9107, 0.05785, 0.9067, 0.05785, 0.8558, 0.02893, 0.8558, 0.02893, 0.9067, 0.9325, 0.9396, 0.9165, 0.9396, 0.9165, 0.9686, 0.9325, 0.9686, 0.3675, 0.9633, 0.3618, 0.9633, 0.3618, 0.9923, 0.3675, 0.9923, 0.942, 0.9107, 0.9133, 0.9107, 0.9133, 0.9396, 0.942, 0.9396, 0.38, 0.9344, 0.3555, 0.9344, 0.3555, 0.9633, 0.38, 0.9633, 0.991, 0.8621, 0.9767, 0.8621, 0.9767, 0.891, 0.991, 0.891, 0.08098, 0.937, 0.07384, 0.937, 0.07384, 0.9659, 0.08098, 0.9659, 0.5446, 0.9068, 0.5446, 0.8558, 0.5157, 0.8558, 0.5157, 0.9068, 0.2025, 0.9011, 0.2025, 0.8558, 0.1736, 0.8558, 0.1736, 0.9011, 0.1446, 0.9369, 0.1291, 0.9369, 0.1291, 0.9659, 0.1446, 0.9659, 0.6955, 0.8335, 0.6955, 0.8285, 0.6666, 0.8285, 0.6666, 0.8335, 0.5141, 0.9399, 0.507, 0.9399, 0.507, 0.9688, 0.5141, 0.9688, 0.1344, 0.829, 0.1003, 0.8405, 0.1055, 0.8435, 0.1298, 0.8353, 0.1003, 0.8405, 0.1033, 0.8558, 0.1071, 0.8513, 0.1055, 0.8435, 0.1033, 0.8558, 0.1344, 0.8558, 0.1298, 0.8513, 0.1071, 0.8513, 0.1344, 0.8558, 0.1344, 0.829, 0.1298, 0.8353, 0.1298, 0.8513, 0.6934, 0.8285, 0.682, 0.7944, 0.6789, 0.7996, 0.6871, 0.8239, 0.682, 0.7944, 0.6666, 0.7975, 0.6711, 0.8012, 0.6789, 0.7996, 0.6666, 0.7975, 0.6666, 0.8285, 0.6711, 0.8239, 0.6711, 0.8012, 0.6666, 0.8285, 0.6934, 0.8285, 0.6871, 0.8239, 0.6711, 0.8239, 0.2687, 0.7484, 0.3028, 0.7369, 0.2976, 0.7339, 0.2733, 0.742, 0.3028, 0.7369, 0.2997, 0.7215, 0.296, 0.726, 0.2976, 0.7339, 0.2997, 0.7215, 0.2687, 0.7215, 0.2733, 0.726, 0.296, 0.726, 0.2687, 0.7215, 0.2687, 0.7484, 0.2733, 0.742, 0.2733, 0.726, 0.1612, 0.8558, 0.1498, 0.8218, 0.1467, 0.827, 0.1549, 0.8513, 0.1498, 0.8218, 0.1344, 0.8248, 0.1389, 0.8286, 0.1467, 0.827, 0.1344, 0.8248, 0.1344, 0.8558, 0.1389, 0.8513, 0.1389, 0.8286, 0.1344, 0.8558, 0.1612, 0.8558, 0.1549, 0.8513, 0.1389, 0.8513, 0.2687, 0.7752, 0.3079, 0.7518, 0.3024, 0.7497, 0.2733, 0.7672, 0.3079, 0.7518, 0.3028, 0.7369, 0.3, 0.7427, 0.3024, 0.7497, 0.3028, 0.7369, 0.2687, 0.7484, 0.2733, 0.7516, 0.3, 0.7427, 0.2687, 0.7484, 0.2687, 0.7752, 0.2733, 0.7672, 0.2733, 0.7516, 0.2687, 0.8021, 0.3148, 0.7658, 0.3091, 0.7645, 0.2733, 0.7927, 0.3148, 0.7658, 0.3079, 0.7518, 0.306, 0.7582, 0.3091, 0.7645, 0.3079, 0.7518, 0.2687, 0.7752, 0.2733, 0.7778, 0.306, 0.7582, 0.2687, 0.7752, 0.2687, 0.8021, 0.2733, 0.7927, 0.2733, 0.7778, 0.2687, 0.829, 0.3235, 0.7789, 0.3176, 0.7782, 0.2733, 0.8186, 0.3235, 0.7789, 0.3148, 0.7658, 0.3137, 0.7725, 0.3176, 0.7782, 0.3148, 0.7658, 0.2687, 0.8021, 0.2733, 0.8043, 0.3137, 0.7725, 0.2687, 0.8021, 0.2687, 0.829, 0.2733, 0.8186, 0.2733, 0.8043, 0.2687, 0.8558, 0.3339, 0.7907, 0.3276, 0.7905, 0.2733, 0.8449, 0.3339, 0.7907, 0.3235, 0.7789, 0.3232, 0.7854, 0.3276, 0.7905, 0.3235, 0.7789, 0.2687, 0.829, 0.2733, 0.831, 0.3232, 0.7854, 0.2687, 0.829, 0.2687, 0.8558, 0.2733, 0.8449, 0.2733, 0.831, 0.3225, 0.8558, 0.3587, 0.8098, 0.3521, 0.8108, 0.3202, 0.8513, 0.3587, 0.8098, 0.3457, 0.801, 0.3464, 0.807, 0.3521, 0.8108, 0.3457, 0.801, 0.2956, 0.8558, 0.3059, 0.8513, 0.3464, 0.807, 0.2956, 0.8558, 0.3225, 0.8558, 0.3202, 0.8513, 0.3059, 0.8513, 0.3493, 0.8558, 0.3728, 0.8167, 0.3664, 0.8186, 0.3467, 0.8513, 0.3728, 0.8167, 0.3587, 0.8098, 0.36, 0.8155, 0.3664, 0.8186, 0.3587, 0.8098, 0.3225, 0.8558, 0.3318, 0.8513, 0.36, 0.8155, 0.3225, 0.8558, 0.3493, 0.8558, 0.3467, 0.8513, 0.3318, 0.8513, 0.3762, 0.8558, 0.3877, 0.8218, 0.3819, 0.8246, 0.3729, 0.8513, 0.3877, 0.8218, 0.3728, 0.8167, 0.3748, 0.8222, 0.3819, 0.8246, 0.3728, 0.8167, 0.3493, 0.8558, 0.3574, 0.8513, 0.3748, 0.8222, 0.3493, 0.8558, 0.3762, 0.8558, 0.3729, 0.8513, 0.3574, 0.8513, 0.4031, 0.8558, 0.4031, 0.8248, 0.3985, 0.8286, 0.3985, 0.8513, 0.4031, 0.8248, 0.3877, 0.8218, 0.3907, 0.827, 0.3985, 0.8286, 0.3877, 0.8218, 0.3762, 0.8558, 0.3825, 0.8513, 0.3907, 0.827, 0.3762, 0.8558, 0.4031, 0.8558, 0.3985, 0.8513, 0.3825, 0.8513, 0.2956, 0.8558, 0.3457, 0.801, 0.3392, 0.8014, 0.2936, 0.8513, 0.3457, 0.801, 0.3339, 0.7907, 0.3341, 0.7969, 0.3392, 0.8014, 0.3339, 0.7907, 0.2687, 0.8558, 0.2797, 0.8513, 0.3341, 0.7969, 0.2687, 0.8558, 0.2956, 0.8558, 0.2936, 0.8513, 0.2797, 0.8513, 0.8009, 0.8285, 0.7358, 0.7633, 0.7356, 0.7696, 0.7899, 0.8239, 0.7358, 0.7633, 0.724, 0.7737, 0.7305, 0.774, 0.7356, 0.7696, 0.724, 0.7737, 0.7741, 0.8285, 0.7761, 0.8239, 0.7305, 0.774, 0.7741, 0.8285, 0.8009, 0.8285, 0.7899, 0.8239, 0.7761, 0.8239, 0.8009, 0.8016, 0.7461, 0.7515, 0.7465, 0.758, 0.7964, 0.8036, 0.7461, 0.7515, 0.7358, 0.7633, 0.742, 0.7631, 0.7465, 0.758, 0.7358, 0.7633, 0.8009, 0.8285, 0.7964, 0.8175, 0.742, 0.7631, 0.8009, 0.8285, 0.8009, 0.8016, 0.7964, 0.8036, 0.7964, 0.8175, 0.7741, 0.8285, 0.724, 0.7737, 0.7233, 0.7796, 0.7637, 0.8239, 0.724, 0.7737, 0.7109, 0.7824, 0.7175, 0.7835, 0.7233, 0.7796, 0.7109, 0.7824, 0.7472, 0.8285, 0.7494, 0.8239, 0.7175, 0.7835, 0.7472, 0.8285, 0.7741, 0.8285, 0.7637, 0.8239, 0.7494, 0.8239, 0.7472, 0.8285, 0.7109, 0.7824, 0.7096, 0.7881, 0.7378, 0.8239, 0.7109, 0.7824, 0.6968, 0.7893, 0.7033, 0.7912, 0.7096, 0.7881, 0.6968, 0.7893, 0.7203, 0.8285, 0.7229, 0.8239, 0.7033, 0.7912, 0.7203, 0.8285, 0.7472, 0.8285, 0.7378, 0.8239, 0.7229, 0.8239, 0.7203, 0.8285, 0.6968, 0.7893, 0.6948, 0.7948, 0.7123, 0.8239, 0.6968, 0.7893, 0.682, 0.7944, 0.6877, 0.7972, 0.6948, 0.7948, 0.682, 0.7944, 0.6934, 0.8285, 0.6967, 0.8239, 0.6877, 0.7972, 0.6934, 0.8285, 0.7203, 0.8285, 0.7123, 0.8239, 0.6967, 0.8239, 0.8009, 0.7747, 0.7548, 0.7385, 0.7559, 0.7451, 0.7964, 0.777, 0.7548, 0.7385, 0.7461, 0.7515, 0.7521, 0.7508, 0.7559, 0.7451, 0.7461, 0.7515, 0.8009, 0.8016, 0.7964, 0.7913, 0.7521, 0.7508, 0.8009, 0.8016, 0.8009, 0.7747, 0.7964, 0.777, 0.7964, 0.7913, 0.8009, 0.7479, 0.7618, 0.7244, 0.7637, 0.7308, 0.7964, 0.7504, 0.7618, 0.7244, 0.7548, 0.7385, 0.7606, 0.7372, 0.7637, 0.7308, 0.7548, 0.7385, 0.8009, 0.7747, 0.7964, 0.7654, 0.7606, 0.7372, 0.8009, 0.7747, 0.8009, 0.7479, 0.7964, 0.7504, 0.7964, 0.7654, 0.8009, 0.721, 0.7668, 0.7095, 0.7697, 0.7153, 0.7964, 0.7243, 0.7668, 0.7095, 0.7618, 0.7244, 0.7673, 0.7224, 0.7697, 0.7153, 0.7618, 0.7244, 0.8009, 0.7479, 0.7964, 0.7398, 0.7673, 0.7224, 0.8009, 0.7479, 0.8009, 0.721, 0.7964, 0.7243, 0.7964, 0.7398, 0.8009, 0.6941, 0.7699, 0.6941, 0.7736, 0.6987, 0.7964, 0.6987, 0.7699, 0.6941, 0.7668, 0.7095, 0.7721, 0.7065, 0.7736, 0.6987, 0.7668, 0.7095, 0.8009, 0.721, 0.7964, 0.7147, 0.7721, 0.7065, 0.8009, 0.721, 0.8009, 0.6941, 0.7964, 0.6987, 0.7964, 0.7147, 0.1881, 0.8558, 0.1646, 0.8167, 0.1626, 0.8222, 0.1801, 0.8513, 0.1646, 0.8167, 0.1498, 0.8218, 0.1555, 0.8246, 0.1626, 0.8222, 0.1498, 0.8218, 0.1612, 0.8558, 0.1645, 0.8513, 0.1555, 0.8246, 0.1612, 0.8558, 0.1881, 0.8558, 0.1801, 0.8513, 0.1645, 0.8513, 0.215, 0.8558, 0.1787, 0.8098, 0.1774, 0.8155, 0.2056, 0.8513, 0.1787, 0.8098, 0.1646, 0.8167, 0.1711, 0.8186, 0.1774, 0.8155, 0.1646, 0.8167, 0.1881, 0.8558, 0.1907, 0.8513, 0.1711, 0.8186, 0.1881, 0.8558, 0.215, 0.8558, 0.2056, 0.8513, 0.1907, 0.8513, 0.2418, 0.8558, 0.1918, 0.801, 0.191, 0.807, 0.2315, 0.8513, 0.1918, 0.801, 0.1787, 0.8098, 0.1853, 0.8108, 0.191, 0.807, 0.1787, 0.8098, 0.215, 0.8558, 0.2172, 0.8513, 0.1853, 0.8108, 0.215, 0.8558, 0.2418, 0.8558, 0.2315, 0.8513, 0.2172, 0.8513, 0.2687, 0.8558, 0.2036, 0.7907, 0.2034, 0.7969, 0.2577, 0.8513, 0.2036, 0.7907, 0.1918, 0.801, 0.1982, 0.8014, 0.2034, 0.7969, 0.1918, 0.801, 0.2418, 0.8558, 0.2438, 0.8513, 0.1982, 0.8014, 0.2418, 0.8558, 0.2687, 0.8558, 0.2577, 0.8513, 0.2438, 0.8513, 0.2687, 0.829, 0.2139, 0.7789, 0.2143, 0.7854, 0.2642, 0.831, 0.2139, 0.7789, 0.2036, 0.7907, 0.2098, 0.7905, 0.2143, 0.7854, 0.2036, 0.7907, 0.2687, 0.8558, 0.2642, 0.8449, 0.2098, 0.7905, 0.2687, 0.8558, 0.2687, 0.829, 0.2642, 0.831, 0.2642, 0.8449, 0.2687, 0.8021, 0.2226, 0.7658, 0.2237, 0.7725, 0.2642, 0.8043, 0.2226, 0.7658, 0.2139, 0.7789, 0.2199, 0.7782, 0.2237, 0.7725, 0.2139, 0.7789, 0.2687, 0.829, 0.2642, 0.8186, 0.2199, 0.7782, 0.2687, 0.829, 0.2687, 0.8021, 0.2642, 0.8043, 0.2642, 0.8186, 0.2687, 0.7752, 0.2296, 0.7518, 0.2315, 0.7582, 0.2642, 0.7778, 0.2296, 0.7518, 0.2226, 0.7658, 0.2283, 0.7645, 0.2315, 0.7582, 0.2226, 0.7658, 0.2687, 0.8021, 0.2642, 0.7927, 0.2283, 0.7645, 0.2687, 0.8021, 0.2687, 0.7752, 0.2642, 0.7778, 0.2642, 0.7927, 0.2687, 0.7215, 0.2377, 0.7215, 0.2414, 0.726, 0.2642, 0.726, 0.2377, 0.7215, 0.2346, 0.7369, 0.2399, 0.7339, 0.2414, 0.726, 0.2346, 0.7369, 0.2687, 0.7484, 0.2642, 0.742, 0.2399, 0.7339, 0.2687, 0.7484, 0.2687, 0.7215, 0.2642, 0.726, 0.2642, 0.742, 0.2687, 0.7484, 0.2346, 0.7369, 0.2375, 0.7427, 0.2642, 0.7516, 0.2346, 0.7369, 0.2296, 0.7518, 0.2351, 0.7497, 0.2375, 0.7427, 0.2296, 0.7518, 0.2687, 0.7752, 0.2642, 0.7672, 0.2351, 0.7497, 0.2687, 0.7752, 0.2687, 0.7484, 0.2642, 0.7516, 0.2642, 0.7672, 0.1344, 0.8021, 0.09522, 0.8256, 0.1007, 0.8276, 0.1298, 0.8101, 0.09522, 0.8256, 0.1003, 0.8405, 0.1031, 0.8347, 0.1007, 0.8276, 0.1003, 0.8405, 0.1344, 0.829, 0.1298, 0.8257, 0.1031, 0.8347, 0.1344, 0.829, 0.1344, 0.8021, 0.1298, 0.8101, 0.1298, 0.8257, 0.1344, 0.7752, 0.08827, 0.8115, 0.09399, 0.8128, 0.1298, 0.7846, 0.08827, 0.8115, 0.09522, 0.8256, 0.09711, 0.8191, 0.09399, 0.8128, 0.09522, 0.8256, 0.1344, 0.8021, 0.1298, 0.7995, 0.09711, 0.8191, 0.1344, 0.8021, 0.1344, 0.7752, 0.1298, 0.7846, 0.1298, 0.7995, 0.1344, 0.7484, 0.07955, 0.7985, 0.08551, 0.7992, 0.1298, 0.7587, 0.07955, 0.7985, 0.08827, 0.8115, 0.08932, 0.8049, 0.08551, 0.7992, 0.08827, 0.8115, 0.1344, 0.7752, 0.1298, 0.773, 0.08932, 0.8049, 0.1344, 0.7752, 0.1344, 0.7484, 0.1298, 0.7587, 0.1298, 0.773, 0.02687, 0.7215, 0.0, 0.7215, 0.004552, 0.726, 0.02054, 0.726, 0.0, 0.7215, 0.0, 0.7525, 0.004552, 0.7488, 0.004552, 0.726, 0.0, 0.7525, 0.0154, 0.7556, 0.01236, 0.7503, 0.004552, 0.7488, 0.0154, 0.7556, 0.02687, 0.7215, 0.02054, 0.726, 0.01236, 0.7503, 0.1344, 0.7484, 0.1344, 0.7215, 0.1298, 0.7325, 0.1298, 0.7464, 0.1344, 0.7215, 0.0692, 0.7866, 0.07543, 0.7869, 0.1298, 0.7325, 0.0692, 0.7866, 0.07955, 0.7985, 0.07991, 0.792, 0.07543, 0.7869, 0.07955, 0.7985, 0.1344, 0.7484, 0.1298, 0.7464, 0.07991, 0.792, 0.1344, 0.7215, 0.1075, 0.7215, 0.1095, 0.726, 0.1234, 0.726, 0.1075, 0.7215, 0.0574, 0.7763, 0.06389, 0.7759, 0.1095, 0.726, 0.0574, 0.7763, 0.0692, 0.7866, 0.069, 0.7804, 0.06389, 0.7759, 0.0692, 0.7866, 0.1344, 0.7215, 0.1234, 0.726, 0.069, 0.7804, 0.1075, 0.7215, 0.08061, 0.7215, 0.08282, 0.726, 0.09716, 0.726, 0.08061, 0.7215, 0.04434, 0.7676, 0.05096, 0.7665, 0.08282, 0.726, 0.04434, 0.7676, 0.0574, 0.7763, 0.05667, 0.7703, 0.05096, 0.7665, 0.0574, 0.7763, 0.1075, 0.7215, 0.09716, 0.726, 0.05667, 0.7703, 0.08061, 0.7215, 0.05374, 0.7215, 0.05632, 0.726, 0.07124, 0.726, 0.05374, 0.7215, 0.03026, 0.7606, 0.03671, 0.7587, 0.05632, 0.726, 0.03026, 0.7606, 0.04434, 0.7676, 0.04305, 0.7619, 0.03671, 0.7587, 0.04434, 0.7676, 0.08061, 0.7215, 0.07124, 0.726, 0.04305, 0.7619, 0.05374, 0.7215, 0.02687, 0.7215, 0.03014, 0.726, 0.0457, 0.726, 0.02687, 0.7215, 0.0154, 0.7556, 0.02116, 0.7527, 0.03014, 0.726, 0.0154, 0.7556, 0.03026, 0.7606, 0.02825, 0.7551, 0.02116, 0.7527, 0.03026, 0.7606, 0.05374, 0.7215, 0.0457, 0.726, 0.02825, 0.7551, 0.7465, 0.3577, 0.7384, 0.3334, 0.7306, 0.3349, 0.7306, 0.3577, 0.7785, 0.3577, 0.7703, 0.3334, 0.7625, 0.3349, 0.7625, 0.3577, 0.7625, 0.3577, 0.7543, 0.3334, 0.7465, 0.3349, 0.7465, 0.3577, 0.7945, 0.3577, 0.7863, 0.3334, 0.7785, 0.3349, 0.7785, 0.3577, 0.1291, 0.9724, 0.1291, 0.9385, 0.1217, 0.9369, 0.1157, 0.9644, 0.05237, 0.9832, 0.05237, 0.9376, 0.04546, 0.9361, 0.04065, 0.9739, 0.9742, 0.86, 0.9742, 0.8, 0.9674, 0.799, 0.9636, 0.8503, 0.6653, 0.9175, 0.6653, 0.8406, 0.6585, 0.8401, 0.6555, 0.9077, 0.6555, 0.9271, 0.6593, 0.9785, 0.666, 0.9775, 0.666, 0.9175, 0.02893, 0.9454, 0.03374, 0.9832, 0.04065, 0.9817, 0.04065, 0.9361, 0.5304, 0.9442, 0.5364, 0.9717, 0.5437, 0.9701, 0.5437, 0.9362, 0.6826, 0.3577, 0.6826, 0.3349, 0.6748, 0.3334, 0.6666, 0.3577, 0.3844, 0.8657, 0.3875, 0.9332, 0.3942, 0.9327, 0.3942, 0.8558, 0.8299, 0.8285, 0.8349, 0.9052, 0.8417, 0.9052, 0.8403, 0.8376, 0.5962, 0.8712, 0.5992, 0.9387, 0.606, 0.9383, 0.606, 0.8614, 0.6494, 0.7215, 0.6584, 0.7808, 0.6653, 0.7808, 0.6613, 0.7295, 0.7823, 0.9058, 0.7917, 0.9504, 0.7988, 0.9504, 0.7957, 0.9124, 0.5157, 0.9362, 0.5228, 0.9694, 0.5303, 0.9694, 0.5304, 0.9412, 0.9647, 0.9204, 0.9685, 0.9718, 0.9753, 0.9707, 0.9753, 0.9107, 0.9649, 0.8713, 0.9697, 0.9092, 0.9767, 0.9077, 0.9767, 0.8621, 0.158, 0.9449, 0.164, 0.9724, 0.1713, 0.9708, 0.1713, 0.9369, 0.7306, 0.3577, 0.7306, 0.3349, 0.7227, 0.3334, 0.7146, 0.3577, 0.01172, 0.9362, 0.0189, 0.9693, 0.02638, 0.9693, 0.02646, 0.9412, 0.432, 0.8558, 0.4414, 0.9004, 0.4485, 0.9004, 0.4454, 0.8624, 0.6494, 0.7808, 0.6584, 0.8401, 0.6653, 0.8401, 0.6613, 0.7888, 0.8438, 0.8285, 0.8489, 0.9052, 0.8557, 0.9052, 0.8543, 0.8376, 0.5446, 0.8656, 0.5476, 0.9331, 0.5544, 0.9327, 0.5544, 0.8558, 0.606, 0.9321, 0.6098, 0.9835, 0.6166, 0.9824, 0.6166, 0.9224, 0.2542, 0.9453, 0.259, 0.9832, 0.2659, 0.9817, 0.2659, 0.9361, 0.7146, 0.3577, 0.7146, 0.3349, 0.7068, 0.3334, 0.6986, 0.3577, 0.622, 0.9449, 0.628, 0.9724, 0.6353, 0.9708, 0.6353, 0.9369, 0.6487, 0.9724, 0.6487, 0.9385, 0.6414, 0.9369, 0.6353, 0.9644, 0.5563, 0.9802, 0.5563, 0.9346, 0.5494, 0.9331, 0.5446, 0.971, 0.6166, 0.9224, 0.6166, 0.8624, 0.6098, 0.8614, 0.606, 0.9127, 0.6826, 0.3577, 0.6986, 0.3577, 0.6986, 0.3349, 0.6908, 0.3334, 0.5544, 0.9233, 0.5642, 0.9331, 0.5642, 0.8563, 0.5574, 0.8558, 0.7921, 0.8285, 0.7823, 0.8383, 0.7853, 0.9058, 0.7921, 0.9054, 0.974, 0.7252, 0.9634, 0.7348, 0.9672, 0.7862, 0.974, 0.7852, 0.01172, 0.9362, 0.0, 0.9454, 0.004809, 0.9832, 0.01172, 0.9818, 0.158, 0.9369, 0.1446, 0.9449, 0.1507, 0.9724, 0.158, 0.9708, 0.2542, 0.9361, 0.2314, 0.9361, 0.2314, 0.965, 0.2542, 0.965, 0.379, 0.9633, 0.3733, 0.9633, 0.3733, 0.9923, 0.379, 0.9923, 0.9889, 0.7252, 0.974, 0.7252, 0.974, 0.7541, 0.9889, 0.7541, 0.8846, 0.9264, 0.8846, 0.8867, 0.8557, 0.8867, 0.8557, 0.9264, 0.4867, 0.9402, 0.4804, 0.9402, 0.4804, 0.9691, 0.4867, 0.9691, 0.2025, 0.9342, 0.2025, 0.9011, 0.1736, 0.9011, 0.1736, 0.9342, 0.8299, 0.9255, 0.8299, 0.8891, 0.8009, 0.8891, 0.8009, 0.9255, 0.7104, 0.9544, 0.6955, 0.9544, 0.6955, 0.9833, 0.7104, 0.9833, 0.9422, 0.8621, 0.9135, 0.8621, 0.9135, 0.891, 0.9422, 0.891, 0.3618, 0.9633, 0.3555, 0.9633, 0.3555, 0.9923, 0.3618, 0.9923, 0.4734, 0.9402, 0.4578, 0.9402, 0.4578, 0.9691, 0.4734, 0.9691, 0.1145, 0.9632, 0.1007, 0.9632, 0.1007, 0.9921, 0.1145, 0.9921, 0.3844, 0.9344, 0.3844, 0.8992, 0.3555, 0.8992, 0.3555, 0.9344, 0.4304, 0.9378, 0.4233, 0.9378, 0.4233, 0.9667, 0.4304, 0.9667, 0.08678, 0.9048, 0.08678, 0.8558, 0.05785, 0.8558, 0.05785, 0.9048, 0.9634, 0.7541, 0.9393, 0.7541, 0.9393, 0.783, 0.9634, 0.783, 0.8278, 0.9255, 0.8009, 0.9255, 0.8009, 0.9544, 0.8278, 0.9544, 0.7823, 0.8841, 0.7823, 0.8285, 0.7534, 0.8285, 0.7534, 0.8841, 0.419, 0.9378, 0.4031, 0.9378, 0.4031, 0.9667, 0.419, 0.9667, 0.6955, 0.9255, 0.6955, 0.8891, 0.6666, 0.8891, 0.6666, 0.9255, 0.622, 0.8903, 0.6168, 0.8903, 0.6168, 0.9192, 0.622, 0.9192, 0.7999, 0.8285, 0.7921, 0.8285, 0.7921, 0.8574, 0.7999, 0.8574, 0.8706, 0.9554, 0.8557, 0.9554, 0.8557, 0.9843, 0.8706, 0.9843, 0.9647, 0.9107, 0.942, 0.9107, 0.942, 0.9396, 0.9647, 0.9396, 0.9636, 0.8311, 0.9409, 0.8311, 0.9409, 0.86, 0.9636, 0.86, 0.7533, 0.9522, 0.747, 0.9522, 0.747, 0.9811, 0.7533, 0.9811, 0.9485, 0.9396, 0.9325, 0.9396, 0.9325, 0.9686, 0.9485, 0.9686, 0.08678, 0.937, 0.08678, 0.9048, 0.05785, 0.9048, 0.05785, 0.937, 0.2686, 0.8848, 0.2609, 0.8848, 0.2609, 0.9137, 0.2686, 0.9137, 0.7513, 0.9232, 0.7244, 0.9232, 0.7244, 0.9522, 0.7513, 0.9522, 0.1112, 0.9343, 0.08678, 0.9343, 0.08678, 0.9632, 0.1112, 0.9632, 0.9641, 0.9396, 0.9485, 0.9396, 0.9485, 0.9686, 0.9641, 0.9686, 0.2603, 0.9361, 0.2603, 0.901, 0.2314, 0.901, 0.2314, 0.9361, 0.8527, 0.9544, 0.8457, 0.9544, 0.8457, 0.9833, 0.8527, 0.9833, 0.8457, 0.9544, 0.8308, 0.9544, 0.8308, 0.9833, 0.8457, 0.9833, 0.1874, 0.9632, 0.1736, 0.9632, 0.1736, 0.9921, 0.1874, 0.9921, 0.9133, 0.9107, 0.8846, 0.9107, 0.8846, 0.9396, 0.9133, 0.9396, 0.9854, 0.6941, 0.979, 0.6941, 0.979, 0.7231, 0.9854, 0.7231, 0.8846, 0.8867, 0.8846, 0.8311, 0.8557, 0.8311, 0.8557, 0.8867, 0.4865, 0.9113, 0.4578, 0.9113, 0.4578, 0.9402, 0.4865, 0.9402, 0.5962, 0.9357, 0.5962, 0.9026, 0.5673, 0.9026, 0.5673, 0.9357, 0.1157, 0.9048, 0.1157, 0.8558, 0.08678, 0.8558, 0.08678, 0.9048, 0.5023, 0.9399, 0.4867, 0.9399, 0.4867, 0.9688, 0.5023, 0.9688, 0.5446, 0.9362, 0.5446, 0.9068, 0.5157, 0.9068, 0.5157, 0.9362, 0.622, 0.9192, 0.6168, 0.9192, 0.6168, 0.9481, 0.622, 0.9481, 0.7759, 0.9528, 0.7689, 0.9528, 0.7689, 0.9817, 0.7759, 0.9817, 0.74, 0.9522, 0.7244, 0.9522, 0.7244, 0.9811, 0.74, 0.9811, 0.8821, 0.9264, 0.8557, 0.9264, 0.8557, 0.9554, 0.8821, 0.9554, 0.7803, 0.9238, 0.7534, 0.9238, 0.7534, 0.9528, 0.7803, 0.9528, 0.4804, 0.9402, 0.4734, 0.9402, 0.4734, 0.9691, 0.4804, 0.9691, 0.7689, 0.9528, 0.7534, 0.9528, 0.7534, 0.9817, 0.7689, 0.9817, 0.2952, 0.9341, 0.2687, 0.9341, 0.2687, 0.963, 0.2952, 0.963, 0.747, 0.9522, 0.74, 0.9522, 0.74, 0.9811, 0.747, 0.9811, 0.59, 0.9357, 0.5673, 0.9357, 0.5673, 0.9646, 0.59, 0.9646, 0.05785, 0.9361, 0.05785, 0.9067, 0.02893, 0.9067, 0.02893, 0.9361, 0.07384, 0.937, 0.05785, 0.937, 0.05785, 0.9659, 0.07384, 0.9659, 0.6509, 0.9046, 0.6509, 0.8613, 0.622, 0.8613, 0.622, 0.9046, 0.5641, 0.9331, 0.5563, 0.9331, 0.5563, 0.9621, 0.5641, 0.9621, 0.9885, 0.799, 0.9742, 0.799, 0.9742, 0.8279, 0.9885, 0.8279, 0.283, 0.963, 0.2687, 0.963, 0.2687, 0.992, 0.283, 0.992, 0.3507, 0.9344, 0.3266, 0.9344, 0.3266, 0.9634, 0.3507, 0.9634, 0.3262, 0.9345, 0.3204, 0.9345, 0.3204, 0.9635, 0.3262, 0.9635, 0.2314, 0.9011, 0.2314, 0.8558, 0.2025, 0.8558, 0.2025, 0.9011, 0.3266, 0.9345, 0.3266, 0.8993, 0.2976, 0.8993, 0.2976, 0.9345, 0.912, 0.8176, 0.912, 0.7765, 0.883, 0.7765, 0.883, 0.8176, 0.9135, 0.8709, 0.9135, 0.8311, 0.8846, 0.8311, 0.8846, 0.8709, 0.8308, 0.9544, 0.8158, 0.9544, 0.8158, 0.9833, 0.8308, 0.9833, 0.912, 0.7765, 0.912, 0.7353, 0.883, 0.7353, 0.883, 0.7765, 0.3733, 0.9633, 0.3675, 0.9633, 0.3675, 0.9923, 0.3733, 0.9923, 0.7822, 0.9528, 0.7759, 0.9528, 0.7759, 0.9817, 0.7822, 0.9817, 0.9896, 0.9107, 0.9753, 0.9107, 0.9753, 0.9396, 0.9896, 0.9396, 0.02893, 0.9362, 0.02893, 0.9067, 0.0, 0.9067, 0.0, 0.9362, 0.2976, 0.9341, 0.2976, 0.901, 0.2687, 0.901, 0.2687, 0.9341, 0.08678, 0.937, 0.08098, 0.937, 0.08098, 0.9659, 0.08678, 0.9659, 0.7978, 0.9504, 0.7823, 0.9504, 0.7823, 0.9793, 0.7978, 0.9793, 0.3844, 0.8992, 0.3844, 0.8558, 0.3555, 0.8558, 0.3555, 0.8992, 0.4536, 0.9378, 0.4464, 0.9378, 0.4464, 0.9667, 0.4536, 0.9667, 0.432, 0.9068, 0.432, 0.8558, 0.4031, 0.8558, 0.4031, 0.9068, 0.6931, 0.9255, 0.6666, 0.9255, 0.6666, 0.9544, 0.6931, 0.9544, 0.2307, 0.9631, 0.2168, 0.9631, 0.2168, 0.992, 0.2307, 0.992, 0.5157, 0.9089, 0.5157, 0.8558, 0.4867, 0.8558, 0.4867, 0.9089, 0.8299, 0.8891, 0.8299, 0.8841, 0.8009, 0.8841, 0.8009, 0.8891, 0.8844, 0.9554, 0.8706, 0.9554, 0.8706, 0.9843, 0.8844, 0.9843, 0.9889, 0.7541, 0.974, 0.7541, 0.974, 0.783, 0.9889, 0.783, 0.8299, 0.8841, 0.8299, 0.8285, 0.8009, 0.8285, 0.8009, 0.8841, 0.622, 0.8614, 0.6168, 0.8614, 0.6168, 0.8903, 0.622, 0.8903, 0.7244, 0.9254, 0.7244, 0.889, 0.6955, 0.889, 0.6955, 0.9254, 0.3266, 0.8993, 0.3266, 0.8558, 0.2976, 0.8558, 0.2976, 0.8993, 0.02893, 0.9067, 0.02893, 0.8558, 0.0, 0.8558, 0.0, 0.9067, 0.1446, 0.9369, 0.1446, 0.9047, 0.1157, 0.9047, 0.1157, 0.9369, 0.9885, 0.8279, 0.9742, 0.8279, 0.9742, 0.8568, 0.9885, 0.8568, 0.2314, 0.9342, 0.2314, 0.9011, 0.2025, 0.9011, 0.2025, 0.9342, 0.9918, 0.6941, 0.9854, 0.6941, 0.9854, 0.7231, 0.9918, 0.7231, 0.3912, 0.9633, 0.3856, 0.9633, 0.3856, 0.9923, 0.3912, 0.9923, 0.8158, 0.9544, 0.8009, 0.9544, 0.8009, 0.9833, 0.8158, 0.9833, 0.7534, 0.9232, 0.7534, 0.8868, 0.7244, 0.8868, 0.7244, 0.9232, 0.912, 0.7353, 0.912, 0.6941, 0.883, 0.6941, 0.883, 0.7353, 0.6551, 0.9369, 0.6487, 0.9369, 0.6487, 0.9658, 0.6551, 0.9658, 0.6815, 0.9544, 0.6666, 0.9544, 0.6666, 0.9834, 0.6815, 0.9834, 0.198, 0.9342, 0.1736, 0.9342, 0.1736, 0.9632, 0.198, 0.9632, 0.3555, 0.9344, 0.3555, 0.8993, 0.3266, 0.8993, 0.3266, 0.9344, 0.5627, 0.9621, 0.5563, 0.9621, 0.5563, 0.991, 0.5627, 0.991, 0.9006, 0.9396, 0.8846, 0.9396, 0.8846, 0.9686, 0.9006, 0.9686, 0.4867, 0.9113, 0.4867, 0.8558, 0.4578, 0.8558, 0.4578, 0.9113, 0.6509, 0.9369, 0.6509, 0.9046, 0.622, 0.9046, 0.622, 0.9369, 0.2687, 0.8558, 0.2609, 0.8558, 0.2609, 0.8848, 0.2687, 0.8848, 0.2013, 0.9632, 0.1874, 0.9632, 0.1874, 0.9921, 0.2013, 0.9921, 0.1446, 0.9047, 0.1446, 0.8558, 0.1157, 0.8558, 0.1157, 0.9047, 0.3204, 0.9345, 0.2976, 0.9345, 0.2976, 0.9635, 0.3204, 0.9635, 0.05738, 0.9361, 0.05237, 0.9361, 0.05237, 0.9651, 0.05738, 0.9651, 0.1007, 0.9632, 0.08678, 0.9632, 0.08678, 0.9921, 0.1007, 0.9921, 0.979, 0.6941, 0.9634, 0.6941, 0.9634, 0.7231, 0.979, 0.7231, 0.1736, 0.9047, 0.1736, 0.8558, 0.1446, 0.8558, 0.1446, 0.9047, 0.7244, 0.889, 0.7244, 0.884, 0.6955, 0.884, 0.6955, 0.889, 0.1157, 0.9343, 0.1157, 0.9048, 0.08678, 0.9048, 0.08678, 0.9343, 0.6955, 0.8891, 0.6955, 0.8335, 0.6666, 0.8335, 0.6666, 0.8891, 0.7244, 0.884, 0.7244, 0.8285, 0.6955, 0.8285, 0.6955, 0.884, 0.8543, 0.9255, 0.8278, 0.9255, 0.8278, 0.9544, 0.8543, 0.9544, 0.6954, 0.9544, 0.6815, 0.9544, 0.6815, 0.9834, 0.6954, 0.9834, 0.7224, 0.9254, 0.6955, 0.9254, 0.6955, 0.9544, 0.7224, 0.9544, 0.6832, 0.6775, 0.6832, 0.6506, 0.6832, 0.6237, 0.6832, 0.5968, 0.6832, 0.57, 0.6832, 0.5431, 0.6832, 0.5274, 0.6832, 0.5118, 0.6832, 0.4849, 0.6832, 0.458, 0.6832, 0.4312, 0.6832, 0.4043, 0.6832, 0.3774, 0.6666, 0.3607, 0.6666, 0.6941, 0.6832, 0.3774, 0.7101, 0.3774, 0.737, 0.3774, 0.7639, 0.3774, 0.7907, 0.3774, 0.8176, 0.3774, 0.8333, 0.3774, 0.8489, 0.3774, 0.8758, 0.3774, 0.9027, 0.3774, 0.9295, 0.3774, 0.9564, 0.3774, 0.9833, 0.3774, 1.0, 0.3607, 0.6666, 0.3607, 0.9833, 0.3774, 0.9833, 0.4043, 0.9833, 0.4312, 0.9833, 0.458, 0.9833, 0.4849, 0.9833, 0.5118, 0.9833, 0.5274, 0.9833, 0.5431, 0.9833, 0.57, 0.9833, 0.5968, 0.9833, 0.6237, 0.9833, 0.6506, 0.9833, 0.6775, 1.0, 0.6941, 1.0, 0.3607, 0.9833, 0.6775, 0.9564, 0.6775, 0.9295, 0.6775, 0.9027, 0.6775, 0.8758, 0.6775, 0.8489, 0.6775, 0.8333, 0.6775, 0.8176, 0.6775, 0.7907, 0.6775, 0.7639, 0.6775, 0.737, 0.6775, 0.7101, 0.6775, 0.6832, 0.6775, 0.6666, 0.6941, 1.0, 0.6941, 0.8333, 0.5274, 0.7484, 0.4426, 0.7381, 0.4544, 0.7293, 0.4674, 0.7224, 0.4815, 0.7173, 0.4964, 0.7143, 0.5118, 0.7133, 0.5274, 0.8333, 0.5274, 0.8333, 0.6475, 0.8489, 0.6464, 0.8643, 0.6434, 0.8792, 0.6383, 0.8933, 0.6314, 0.9063, 0.6227, 0.9181, 0.6123, 0.8333, 0.5274, 0.7133, 0.5274, 0.7143, 0.5431, 0.7173, 0.5585, 0.7224, 0.5734, 0.7293, 0.5874, 0.7381, 0.6005, 0.7484, 0.6123, 0.7602, 0.6227, 0.8333, 0.5274, 0.9533, 0.5274, 0.9523, 0.5118, 0.9492, 0.4964, 0.9441, 0.4815, 0.9372, 0.4674, 0.9285, 0.4544, 0.9181, 0.4426, 0.3333, 0.0, 0.3333, 0.3607, 0.6666, 0.3607, 0.6666, 0.0, 0.8333, 0.4074, 0.8489, 0.4084, 0.8489, 0.3774, 0.8333, 0.3774, 0.9533, 0.5274, 0.9523, 0.5431, 0.9833, 0.5431, 0.9833, 0.5274, 0.8333, 0.6475, 0.8176, 0.6464, 0.8176, 0.6775, 0.8333, 0.6775, 0.8489, 0.6775, 0.8489, 0.6464, 0.8333, 0.6475, 0.8333, 0.6775, 0.7143, 0.5118, 0.6832, 0.5118, 0.6832, 0.5274, 0.7133, 0.5274, 0.6832, 0.5431, 0.7143, 0.5431, 0.7133, 0.5274, 0.6832, 0.5274, 0.9833, 0.5118, 0.9523, 0.5118, 0.9533, 0.5274, 0.9833, 0.5274, 0.8176, 0.3774, 0.8176, 0.4084, 0.8333, 0.4074, 0.8333, 0.3774, 0.9393, 0.7252, 0.9393, 0.6941, 0.912, 0.6941, 0.912, 0.7252, 0.5399, 0.8289, 0.5399, 0.8021, 0.5125, 0.8021, 0.5125, 0.8289, 0.4852, 0.7752, 0.4852, 0.7484, 0.4578, 0.7484, 0.4578, 0.7752, 0.5399, 0.8021, 0.5399, 0.7752, 0.5125, 0.7752, 0.5125, 0.8021, 0.9393, 0.7872, 0.9393, 0.7562, 0.912, 0.7562, 0.912, 0.7872, 0.5399, 0.7752, 0.5399, 0.7484, 0.5125, 0.7484, 0.5125, 0.7752, 0.5946, 0.8361, 0.5946, 0.8219, 0.5673, 0.8219, 0.5673, 0.8361, 0.9393, 0.8182, 0.9393, 0.7872, 0.912, 0.7872, 0.912, 0.8182, 0.8557, 0.721, 0.8557, 0.6941, 0.8283, 0.6941, 0.8283, 0.721, 0.622, 0.7335, 0.622, 0.7215, 0.5946, 0.7215, 0.5946, 0.7335, 0.622, 0.8309, 0.622, 0.8167, 0.5946, 0.8167, 0.5946, 0.8309, 0.4304, 0.7484, 0.4304, 0.7215, 0.4031, 0.7215, 0.4031, 0.7484, 0.4578, 0.7484, 0.4578, 0.7215, 0.4304, 0.7215, 0.4304, 0.7484, 0.622, 0.776, 0.622, 0.761, 0.5946, 0.761, 0.5946, 0.776, 0.883, 0.7057, 0.883, 0.6941, 0.8557, 0.6941, 0.8557, 0.7057, 0.883, 0.8066, 0.883, 0.7927, 0.8557, 0.7927, 0.8557, 0.8066, 0.5673, 0.8558, 0.5673, 0.8289, 0.5399, 0.8289, 0.5399, 0.8558, 0.9393, 0.7562, 0.9393, 0.7252, 0.912, 0.7252, 0.912, 0.7562, 0.4852, 0.7484, 0.4852, 0.7215, 0.4578, 0.7215, 0.4578, 0.7484, 0.883, 0.7473, 0.883, 0.7325, 0.8557, 0.7325, 0.8557, 0.7473, 0.6494, 0.8034, 0.6494, 0.7914, 0.622, 0.7914, 0.622, 0.8034, 0.5946, 0.7662, 0.5946, 0.7519, 0.5673, 0.7519, 0.5673, 0.7662, 0.5673, 0.8289, 0.5673, 0.8021, 0.5399, 0.8021, 0.5399, 0.8289, 0.5399, 0.7484, 0.5399, 0.7215, 0.5125, 0.7215, 0.5125, 0.7484, 0.5673, 0.7484, 0.5673, 0.7215, 0.5399, 0.7215, 0.5399, 0.7484, 0.6494, 0.8458, 0.6494, 0.8308, 0.622, 0.8308, 0.622, 0.8458, 0.6494, 0.7914, 0.6494, 0.7794, 0.622, 0.7794, 0.622, 0.7914, 0.5673, 0.8021, 0.5673, 0.7752, 0.5399, 0.7752, 0.5399, 0.8021, 0.5141, 0.9399, 0.5141, 0.9089, 0.4867, 0.9089, 0.4867, 0.9399, 0.6494, 0.7519, 0.6494, 0.7369, 0.622, 0.7369, 0.622, 0.7519, 0.5673, 0.7752, 0.5673, 0.7484, 0.5399, 0.7484, 0.5399, 0.7752, 0.9533, 0.5274, 0.8333, 0.5274, 0.9181, 0.6123, 0.9285, 0.6005, 0.9372, 0.5874, 0.9441, 0.5734, 0.9492, 0.5585, 0.9523, 0.5431, 0.8333, 0.6475, 0.8333, 0.5274, 0.7602, 0.6227, 0.7733, 0.6314, 0.7873, 0.6383, 0.8022, 0.6434, 0.8176, 0.6464, 0.8333, 0.4074, 0.8176, 0.4084, 0.8022, 0.4115, 0.7873, 0.4166, 0.7733, 0.4235, 0.7602, 0.4322, 0.7484, 0.4426, 0.8333, 0.5274, 0.8333, 0.4074, 0.8333, 0.5274, 0.9181, 0.4426, 0.9063, 0.4322, 0.8933, 0.4235, 0.8792, 0.4166, 0.8643, 0.4115, 0.8489, 0.4084])
me_cube_001.materials.append(mat_door)
me_cube_001.use_remesh_fix_poles = True
me_cube_001.use_remesh_preserve_attributes = False
me_cube_001.use_mirror_vertex_groups = False
me_cube_001.use_paint_bone_selection = False
me_cube_001.use_paint_mask = True
me_cube_001.update()

# ---- objects
ob_empty = bpy.data.objects.new('Empty', None)
ob_cube_001 = bpy.data.objects.new('Cube.001', me_cube_001)

# ---- transforms, parenting, visibility, modifiers, constraints
ob_empty.location = (-1.835, 3.446, -1.244)
ob_empty.rotation_euler = (0.7316, 3.304e-07, 0.5027)
ob_empty.scale = (0.2, 0.2, 0.2)
ob_empty.empty_display_type = 'IMAGE'
ob_empty.empty_display_size = 5.0
ob_empty.lineart.crease_threshold = 0.0
ob_cube_001.location = (0.0, 0.0, 0.0)
ob_cube_001.scale = (0.2, 0.2, 0.02)
ob_cube_001.lineart.crease_threshold = 0.0

# ---- collection membership
col_collection.objects.link(ob_empty)
col_collection.objects.link(ob_cube_001)

# ---- scene / render settings (as saved in the file)
scene.frame_start = 1; scene.frame_end = 250; scene.frame_set(1)
scene.render.engine = 'BLENDER_EEVEE_NEXT'
scene.cycles.use_denoising = False
scene.cycles.samples = 128
scene.cycles.sampling_pattern = 'TABULATED_SOBOL'
scene.cycles.use_adaptive_sampling = False
scene.cycles.use_light_tree = False
scene.view_settings.view_transform = 'Filmic'
bpy.context.view_layer.update()

# ---- added for rendering (the .blend has no active camera and no usable light): camera, sun
cam_auto = bpy.data.cameras.new('AutoCamera')
cam_auto.lens = 50.0
cam_auto.sensor_width = 36.0
cam_auto.clip_end = 1000.0
ob_auto_camera = bpy.data.objects.new('AutoCamera', cam_auto)
scene.collection.objects.link(ob_auto_camera)
ob_auto_camera.location = (0.526157, -0.631388, 0.430067)
ob_auto_camera.rotation_euler = (1.09748, -7.21219e-08, 0.694738)
scene.camera = ob_auto_camera
light_auto_sun = bpy.data.lights.new('AutoSun', 'SUN')
light_auto_sun.energy = 3.0
light_auto_sun.angle = 0.0523599
ob_auto_sun = bpy.data.objects.new('AutoSun', light_auto_sun)
scene.collection.objects.link(ob_auto_sun)
ob_auto_sun.rotation_euler = (0.872665, 0.174533, 0.523599)
bpy.context.view_layer.update()
